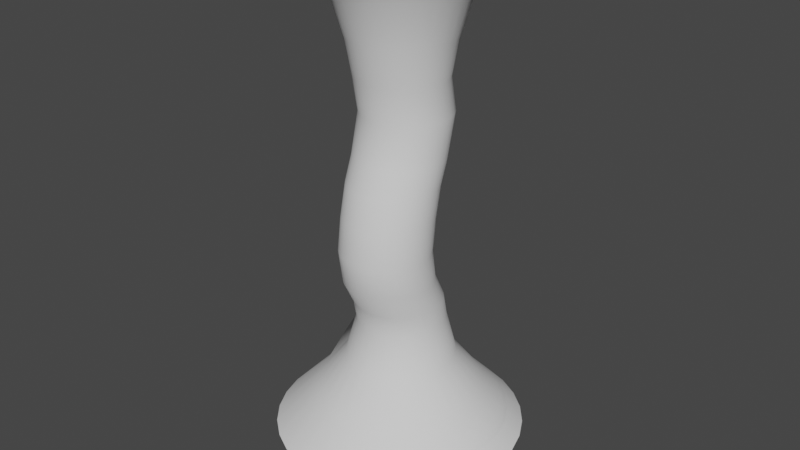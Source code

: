# Source: Tornado.blend  (saved by Blender 3.6.11; exported with 4.5.12 LTS)
import bpy
from mathutils import Matrix  # noqa: F401  (used for matrix-valued properties, if any)

bpy.ops.wm.read_factory_settings(use_empty=True)
scene = bpy.context.scene
scene.name = 'Scene'

# ---- collections
col_collection = bpy.data.collections.new('Collection'); scene.collection.children.link(col_collection)

# ---- world
world_world = bpy.data.worlds.new('World'); scene.world = world_world
world_world.use_nodes = True; world_world.node_tree.nodes.clear()
_N = world_world.node_tree.nodes; _L = world_world.node_tree.links
n0 = _N.new('ShaderNodeOutputWorld'); n0.name = 'World Output'; n0.location = (300, 300)
n1 = _N.new('ShaderNodeBackground'); n1.name = 'Background'; n1.location = (10, 300)
n1.inputs[0].default_value = (0.05088, 0.05088, 0.05088, 1.0)
_L.new(n1.outputs[0], n0.inputs[0])
n0.is_active_output = True
world_world.color = (0.05088, 0.05088, 0.05088)
world_world.use_sun_shadow = False
world_world.sun_shadow_jitter_overblur = 0.0

# ---- meshes
me_cylinder = bpy.data.meshes.new('Cylinder')
me_cylinder.from_pydata([(-0.05931, 2.839, -1.0), (-1.174e-08, 1.97, 10.0), (0.4945, 2.784, -1.0), (0.3842, 1.932, 10.0), (1.027, 2.623, -1.0), (0.7537, 1.82, 10.0), (1.518, 2.36, -1.0), (1.094, 1.638, 10.0), (1.948, 2.007, -1.0), (1.393, 1.393, 10.0), (2.301, 1.577, -1.0), (1.638, 1.094, 10.0), (2.563, 1.086, -1.0), (1.82, 0.7537, 10.0), (2.725, 0.5538, -1.0), (1.932, 0.3842, 10.0), (2.779, -4.036e-08, -1.0), (1.97, -1.445e-08, 10.0), (2.725, -0.5538, -1.0), (1.932, -0.3842, 10.0), (2.563, -1.086, -1.0), (1.82, -0.7537, 10.0), (2.301, -1.577, -1.0), (1.638, -1.094, 10.0), (1.948, -2.007, -1.0), (1.393, -1.393, 10.0), (1.518, -2.36, -1.0), (1.094, -1.638, 10.0), (1.027, -2.623, -1.0), (0.7537, -1.82, 10.0), (0.4945, -2.784, -1.0), (0.3842, -1.932, 10.0), (-0.05931, -2.839, -1.0), (-1.174e-08, -1.97, 10.0), (-0.6131, -2.784, -1.0), (-0.3842, -1.932, 10.0), (-1.146, -2.623, -1.0), (-0.7537, -1.82, 10.0), (-1.636, -2.36, -1.0), (-1.094, -1.638, 10.0), (-2.067, -2.007, -1.0), (-1.393, -1.393, 10.0), (-2.42, -1.577, -1.0), (-1.638, -1.094, 10.0), (-2.682, -1.086, -1.0), (-1.82, -0.7537, 10.0), (-2.843, -0.5538, -1.0), (-1.932, -0.3842, 10.0), (-2.877, 0.0, -1.0), (-1.97, -1.445e-08, 10.0), (-2.843, 0.5538, -1.0), (-1.932, 0.3842, 10.0), (-2.682, 1.086, -1.0), (-1.82, 0.7537, 10.0), (-2.42, 1.577, -1.0), (-1.638, 1.094, 10.0), (-2.067, 2.007, -1.0), (-1.393, 1.393, 10.0), (-1.636, 2.36, -1.0), (-1.094, 1.638, 10.0), (-1.146, 2.623, -1.0), (-0.7537, 1.82, 10.0), (-0.6131, 2.784, -1.0), (-0.3842, 1.932, 10.0), (3.469e-17, 0.5626, 4.344), (0.1951, 0.5434, 4.344), (0.3827, 0.4865, 4.344), (0.5556, 0.3941, 4.344), (0.7071, 0.2697, 4.344), (0.8315, 0.1182, 4.344), (0.9239, -0.05472, 4.344), (0.9808, -0.2423, 4.344), (1.0, -0.4374, 4.344), (0.9808, -0.6325, 4.344), (0.9239, -0.8201, 4.344), (0.8315, -0.993, 4.344), (0.7071, -1.145, 4.344), (0.5556, -1.269, 4.344), (0.3827, -1.361, 4.344), (0.1951, -1.418, 4.344), (3.469e-17, -1.437, 4.344), (-0.1951, -1.418, 4.344), (-0.3827, -1.361, 4.344), (-0.5556, -1.269, 4.344), (-0.7071, -1.145, 4.344), (-0.8315, -0.993, 4.344), (-0.9239, -0.8201, 4.344), (-0.9808, -0.6325, 4.344), (-1.0, -0.4374, 4.344), (-0.9808, -0.2423, 4.344), (-0.9239, -0.05472, 4.344), (-0.8315, 0.1182, 4.344), (-0.7071, 0.2697, 4.344), (-0.5556, 0.3941, 4.344), (-0.3827, 0.4865, 4.344), (-0.1951, 0.5434, 4.344), (0.0, 1.0, 7.312), (0.1951, 0.9808, 7.312), (0.3827, 0.9239, 7.312), (0.5556, 0.8315, 7.312), (0.7071, 0.7071, 7.312), (0.8315, 0.5556, 7.312), (0.9239, 0.3827, 7.312), (0.9808, 0.1951, 7.312), (1.0, 0.0, 7.312), (0.9808, -0.1951, 7.312), (0.9239, -0.3827, 7.312), (0.8315, -0.5556, 7.312), (0.7071, -0.7071, 7.312), (0.5556, -0.8315, 7.312), (0.3827, -0.9239, 7.312), (0.1951, -0.9808, 7.312), (0.0, -1.0, 7.312), (-0.1951, -0.9808, 7.312), (-0.3827, -0.9239, 7.312), (-0.5556, -0.8315, 7.312), (-0.7071, -0.7071, 7.312), (-0.8315, -0.5556, 7.312), (-0.9239, -0.3827, 7.312), (-0.9808, -0.1951, 7.312), (-1.0, 0.0, 7.312), (-0.9808, 0.1951, 7.312), (-0.9239, 0.3827, 7.312), (-0.8315, 0.5556, 7.312), (-0.7071, 0.7071, 7.312), (-0.5556, 0.8315, 7.312), (-0.3827, 0.9239, 7.312), (-0.1951, 0.9808, 7.312), (0.1951, 0.9808, 1.75), (0.3827, 0.9239, 1.75), (0.5556, 0.8315, 1.75), (0.7071, 0.7071, 1.75), (0.8315, 0.5556, 1.75), (0.9239, 0.3827, 1.75), (0.9808, 0.1951, 1.75), (1.0, 0.0, 1.75), (0.9808, -0.1951, 1.75), (0.9239, -0.3827, 1.75), (0.8315, -0.5556, 1.75), (0.7071, -0.7071, 1.75), (0.5556, -0.8315, 1.75), (0.3827, -0.9239, 1.75), (0.1951, -0.9808, 1.75), (0.0, -1.0, 1.75), (-0.1951, -0.9808, 1.75), (-0.3827, -0.9239, 1.75), (-0.5556, -0.8315, 1.75), (-0.7071, -0.7071, 1.75), (-0.8315, -0.5556, 1.75), (-0.9239, -0.3827, 1.75), (-0.9808, -0.1951, 1.75), (-1.0, 0.0, 1.75), (-0.9808, 0.1951, 1.75), (-0.9239, 0.3827, 1.75), (-0.8315, 0.5556, 1.75), (-0.7071, 0.7071, 1.75), (-0.5556, 0.8315, 1.75), (-0.3827, 0.9239, 1.75), (-0.1951, 0.9808, 1.75), (0.0, 1.0, 1.75), (0.3407, 1.882, -0.0375), (0.7007, 1.773, -0.0375), (1.032, 1.596, -0.0375), (1.323, 1.357, -0.0375), (1.562, 1.066, -0.0375), (1.739, 0.7344, -0.0375), (1.849, 0.3744, -0.0375), (1.885, -2.481e-08, -0.0375), (1.849, -0.3744, -0.0375), (1.739, -0.7344, -0.0375), (1.562, -1.066, -0.0375), (1.323, -1.357, -0.0375), (1.032, -1.596, -0.0375), (0.7007, -1.773, -0.0375), (0.3407, -1.882, -0.0375), (-0.0337, -1.919, -0.0375), (-0.4081, -1.882, -0.0375), (-0.7681, -1.773, -0.0375), (-1.1, -1.596, -0.0375), (-1.391, -1.357, -0.0375), (-1.629, -1.066, -0.0375), (-1.807, -0.7344, -0.0375), (-1.916, -0.3744, -0.0375), (-1.998, -1.874e-09, -0.0375), (-1.916, 0.3744, -0.0375), (-1.807, 0.7344, -0.0375), (-1.629, 1.066, -0.0375), (-1.391, 1.357, -0.0375), (-1.1, 1.596, -0.0375), (-0.7681, 1.773, -0.0375), (-0.4081, 1.882, -0.0375), (-0.0337, 1.919, -0.0375), (-0.01424, 1.234, 0.8563), (0.2264, 1.21, 0.8563), (0.4579, 1.14, 0.8563), (0.6712, 1.026, 0.8563), (0.8581, 0.8724, 0.8563), (1.012, 0.6854, 0.8563), (1.126, 0.4721, 0.8563), (1.196, 0.2407, 0.8563), (1.219, -1.221e-08, 0.8563), (1.196, -0.2407, 0.8563), (1.126, -0.4721, 0.8563), (1.012, -0.6854, 0.8563), (0.8581, -0.8724, 0.8563), (0.6712, -1.026, 0.8563), (0.4579, -1.14, 0.8563), (0.2264, -1.21, 0.8563), (-0.01424, -1.234, 0.8563), (-0.2549, -1.21, 0.8563), (-0.4864, -1.14, 0.8563), (-0.6997, -1.026, 0.8563), (-0.8866, -0.8724, 0.8563), (-1.04, -0.6854, 0.8563), (-1.154, -0.4721, 0.8563), (-1.224, -0.2407, 0.8563), (-1.564, -2.521e-09, 0.8563), (-1.224, 0.2407, 0.8563), (-1.154, 0.4721, 0.8563), (-1.04, 0.6854, 0.8563), (-0.8866, 0.8724, 0.8563), (-0.6997, 1.026, 0.8563), (-0.4864, 1.14, 0.8563), (-0.2549, 1.21, 0.8563), (-8.369e-09, 1.473, 9.171), (0.2874, 1.445, 9.171), (0.5638, 1.361, 9.171), (0.8186, 1.225, 9.171), (1.042, 1.042, 9.171), (1.225, 0.8186, 9.171), (1.361, 0.5638, 9.171), (1.445, 0.2874, 9.171), (1.473, -1.145e-08, 9.171), (1.445, -0.2874, 9.171), (1.361, -0.5638, 9.171), (1.225, -0.8186, 9.171), (1.042, -1.042, 9.171), (0.8186, -1.225, 9.171), (0.5638, -1.361, 9.171), (0.2874, -1.445, 9.171), (-8.369e-09, -1.473, 9.171), (-0.2874, -1.445, 9.171), (-0.5638, -1.361, 9.171), (-0.8186, -1.225, 9.171), (-1.042, -1.042, 9.171), (-1.225, -0.8186, 9.171), (-1.361, -0.5638, 9.171), (-1.445, -0.2874, 9.171), (-1.473, -1.145e-08, 9.171), (-1.445, 0.2874, 9.171), (-1.361, 0.5638, 9.171), (-1.225, 0.8186, 9.171), (-1.042, 1.042, 9.171), (-0.8186, 1.225, 9.171), (-0.5638, 1.361, 9.171), (-0.2874, 1.445, 9.171), (0.2245, 1.128, 8.123), (0.4403, 1.063, 8.123), (0.6392, 0.9566, 8.123), (0.8136, 0.8136, 8.123), (0.9566, 0.6392, 8.123), (1.063, 0.4403, 8.123), (1.128, 0.2245, 8.123), (1.151, -4.935e-09, 8.123), (1.128, -0.2245, 8.123), (1.063, -0.4403, 8.123), (0.9566, -0.6392, 8.123), (0.8136, -0.8136, 8.123), (0.6392, -0.9566, 8.123), (0.4403, -1.063, 8.123), (0.2245, -1.128, 8.123), (-2.623e-09, -1.151, 8.123), (-0.2245, -1.128, 8.123), (-0.4403, -1.063, 8.123), (-0.6392, -0.9566, 8.123), (-0.8136, -0.8136, 8.123), (-0.9566, -0.6392, 8.123), (-1.063, -0.4403, 8.123), (-1.128, -0.2245, 8.123), (-1.151, -4.935e-09, 8.123), (-1.128, 0.2245, 8.123), (-1.063, 0.4403, 8.123), (-0.9566, 0.6392, 8.123), (-0.8136, 0.8136, 8.123), (-0.6392, 0.9566, 8.123), (-0.4403, 1.063, 8.123), (-0.2245, 1.128, 8.123), (-2.623e-09, 1.151, 8.123), (0.1951, 1.137, 6.531), (0.3827, 1.08, 6.531), (0.5556, 0.9877, 6.531), (0.7071, 0.8633, 6.531), (0.8315, 0.7118, 6.531), (0.9239, 0.5389, 6.531), (0.9808, 0.3513, 6.531), (1.0, 0.1562, 6.531), (0.9808, -0.03887, 6.531), (0.9239, -0.2265, 6.531), (0.8315, -0.3994, 6.531), (0.7071, -0.5509, 6.531), (0.5556, -0.6753, 6.531), (0.3827, -0.7677, 6.531), (0.1951, -0.8246, 6.531), (-7.702e-33, -0.8438, 6.531), (-0.1951, -0.8246, 6.531), (-0.3827, -0.7677, 6.531), (-0.5556, -0.6753, 6.531), (-0.7071, -0.5509, 6.531), (-0.8315, -0.3994, 6.531), (-0.9239, -0.2265, 6.531), (-0.9808, -0.03887, 6.531), (-1.0, 0.1562, 6.531), (-0.9808, 0.3513, 6.531), (-0.9239, 0.5389, 6.531), (-0.8315, 0.7118, 6.531), (-0.7071, 0.8633, 6.531), (-0.5556, 0.9877, 6.531), (-0.3827, 1.08, 6.531), (-0.1951, 1.137, 6.531), (-7.702e-33, 1.156, 6.531), (0.1951, 0.9119, 5.604), (0.3827, 0.855, 5.604), (0.5556, 0.7626, 5.604), (0.7071, 0.6382, 5.604), (0.8315, 0.4867, 5.604), (0.9239, 0.3138, 5.604), (0.9808, 0.1262, 5.604), (1.0, -0.06888, 5.604), (0.9808, -0.264, 5.604), (0.9239, -0.4516, 5.604), (0.8315, -0.6245, 5.604), (0.7071, -0.776, 5.604), (0.5556, -0.9004, 5.604), (0.3827, -0.9928, 5.604), (0.1951, -1.05, 5.604), (6.937e-18, -1.069, 5.604), (-0.1951, -1.05, 5.604), (-0.3827, -0.9928, 5.604), (-0.5556, -0.9004, 5.604), (-0.7071, -0.776, 5.604), (-0.8315, -0.6245, 5.604), (-0.9239, -0.4516, 5.604), (-0.9808, -0.264, 5.604), (-1.0, -0.06888, 5.604), (-0.9808, 0.1262, 5.604), (-0.9239, 0.3138, 5.604), (-0.8315, 0.4867, 5.604), (-0.7071, 0.6382, 5.604), (-0.5556, 0.7626, 5.604), (-0.3827, 0.855, 5.604), (-0.1951, 0.9119, 5.604), (6.937e-18, 0.9311, 5.604), (0.1951, 0.7022, 5.053), (0.3827, 0.6453, 5.053), (0.5556, 0.5529, 5.053), (0.7071, 0.4285, 5.053), (0.8315, 0.277, 5.053), (0.9239, 0.1041, 5.053), (0.9808, -0.08348, 5.053), (1.0, -0.2786, 5.053), (0.9808, -0.4737, 5.053), (0.9239, -0.6613, 5.053), (0.8315, -0.8341, 5.053), (0.7071, -0.9857, 5.053), (0.5556, -1.11, 5.053), (0.3827, -1.202, 5.053), (0.1951, -1.259, 5.053), (-1.793e-17, -1.279, 5.053), (-0.1951, -1.259, 5.053), (-0.3827, -1.202, 5.053), (-0.5556, -1.11, 5.053), (-0.7071, -0.9857, 5.053), (-0.8315, -0.8341, 5.053), (-0.9239, -0.6613, 5.053), (-0.9808, -0.4737, 5.053), (-1.0, -0.2786, 5.053), (-0.9808, -0.08348, 5.053), (-0.9239, 0.1041, 5.053), (-0.8315, 0.277, 5.053), (-0.7071, 0.4285, 5.053), (-0.5556, 0.5529, 5.053), (-0.3827, 0.6453, 5.053), (-0.1951, 0.7022, 5.053), (-1.793e-17, 0.7214, 5.053), (7.625e-17, 0.4634, 3.602), (0.1951, 0.4442, 3.602), (0.3827, 0.3873, 3.602), (0.5556, 0.2948, 3.602), (0.7071, 0.1705, 3.602), (0.8315, 0.01894, 3.602), (0.9239, -0.1539, 3.602), (0.9808, -0.3415, 3.602), (1.0, -0.5366, 3.602), (0.9808, -0.7317, 3.602), (0.9239, -0.9193, 3.602), (0.8315, -1.092, 3.602), (0.7071, -1.244, 3.602), (0.5556, -1.368, 3.602), (0.3827, -1.461, 3.602), (0.1951, -1.517, 3.602), (7.625e-17, -1.537, 3.602), (-0.1951, -1.517, 3.602), (-0.3827, -1.461, 3.602), (-0.5556, -1.368, 3.602), (-0.7071, -1.244, 3.602), (-0.8315, -1.092, 3.602), (-0.9239, -0.9193, 3.602), (-0.9808, -0.7317, 3.602), (-1.0, -0.5366, 3.602), (-0.9808, -0.3415, 3.602), (-0.9239, -0.1539, 3.602), (-0.8315, 0.01894, 3.602), (-0.7071, 0.1705, 3.602), (-0.5556, 0.2948, 3.602), (-0.3827, 0.3873, 3.602), (-0.1951, 0.4442, 3.602), (0.1951, 0.5538, 2.869), (0.3827, 0.4969, 2.869), (0.5556, 0.4045, 2.869), (0.7071, 0.2801, 2.869), (0.8315, 0.1286, 2.869), (0.9239, -0.04429, 2.869), (0.9808, -0.2319, 2.869), (1.0, -0.427, 2.869), (0.9808, -0.6221, 2.869), (0.9239, -0.8097, 2.869), (0.8315, -0.9825, 2.869), (0.7071, -1.134, 2.869), (0.5556, -1.258, 2.869), (0.3827, -1.351, 2.869), (0.1951, -1.408, 2.869), (5.429e-17, -1.427, 2.869), (-0.1951, -1.408, 2.869), (-0.3827, -1.351, 2.869), (-0.5556, -1.258, 2.869), (-0.7071, -1.134, 2.869), (-0.8315, -0.9825, 2.869), (-0.9239, -0.8097, 2.869), (-0.9808, -0.6221, 2.869), (-1.0, -0.427, 2.869), (-0.9808, -0.2319, 2.869), (-0.9239, -0.04429, 2.869), (-0.8315, 0.1286, 2.869), (-0.7071, 0.2801, 2.869), (-0.5556, 0.4045, 2.869), (-0.3827, 0.4969, 2.869), (-0.1951, 0.5538, 2.869), (5.429e-17, 0.573, 2.869), (0.1951, 0.861, 2.278), (0.3827, 0.8041, 2.278), (0.5556, 0.7117, 2.278), (0.7071, 0.5874, 2.278), (0.8315, 0.4358, 2.278), (0.9239, 0.2629, 2.278), (0.9808, 0.07533, 2.278), (1.0, -0.1198, 2.278), (0.9808, -0.3148, 2.278), (0.9239, -0.5024, 2.278), (0.8315, -0.6753, 2.278), (0.7071, -0.8269, 2.278), (0.5556, -0.9512, 2.278), (0.3827, -1.044, 2.278), (0.1951, -1.101, 2.278), (3.408e-17, -1.12, 2.278), (-0.1951, -1.101, 2.278), (-0.3827, -1.044, 2.278), (-0.5556, -0.9512, 2.278), (-0.7071, -0.8269, 2.278), (-0.8315, -0.6753, 2.278), (-0.9239, -0.5024, 2.278), (-0.9808, -0.3148, 2.278), (-1.0, -0.1198, 2.278), (-0.9808, 0.07533, 2.278), (-0.9239, 0.2629, 2.278), (-0.8315, 0.4358, 2.278), (-0.7071, 0.5874, 2.278), (-0.5556, 0.7117, 2.278), (-0.3827, 0.8041, 2.278), (-0.1951, 0.861, 2.278), (3.408e-17, 0.8802, 2.278)], [], [(224, 1, 3, 225), (225, 3, 5, 226), (226, 5, 7, 227), (227, 7, 9, 228), (228, 9, 11, 229), (229, 11, 13, 230), (230, 13, 15, 231), (231, 15, 17, 232), (232, 17, 19, 233), (233, 19, 21, 234), (234, 21, 23, 235), (235, 23, 25, 236), (236, 25, 27, 237), (237, 27, 29, 238), (238, 29, 31, 239), (239, 31, 33, 240), (240, 33, 35, 241), (241, 35, 37, 242), (242, 37, 39, 243), (243, 39, 41, 244), (244, 41, 43, 245), (245, 43, 45, 246), (246, 45, 47, 247), (247, 47, 49, 248), (248, 49, 51, 249), (249, 51, 53, 250), (250, 53, 55, 251), (251, 55, 57, 252), (252, 57, 59, 253), (253, 59, 61, 254), (254, 61, 63, 255), (255, 63, 1, 224), (415, 95, 64, 384), (414, 94, 95, 415), (413, 93, 94, 414), (412, 92, 93, 413), (411, 91, 92, 412), (410, 90, 91, 411), (409, 89, 90, 410), (408, 88, 89, 409), (407, 87, 88, 408), (406, 86, 87, 407), (405, 85, 86, 406), (404, 84, 85, 405), (403, 83, 84, 404), (402, 82, 83, 403), (401, 81, 82, 402), (400, 80, 81, 401), (399, 79, 80, 400), (398, 78, 79, 399), (397, 77, 78, 398), (396, 76, 77, 397), (395, 75, 76, 396), (394, 74, 75, 395), (393, 73, 74, 394), (392, 72, 73, 393), (391, 71, 72, 392), (390, 70, 71, 391), (389, 69, 70, 390), (388, 68, 69, 389), (387, 67, 68, 388), (386, 66, 67, 387), (385, 65, 66, 386), (384, 64, 65, 385), (318, 127, 96, 319), (317, 126, 127, 318), (316, 125, 126, 317), (315, 124, 125, 316), (314, 123, 124, 315), (313, 122, 123, 314), (312, 121, 122, 313), (311, 120, 121, 312), (310, 119, 120, 311), (309, 118, 119, 310), (308, 117, 118, 309), (307, 116, 117, 308), (306, 115, 116, 307), (305, 114, 115, 306), (304, 113, 114, 305), (303, 112, 113, 304), (302, 111, 112, 303), (301, 110, 111, 302), (300, 109, 110, 301), (299, 108, 109, 300), (298, 107, 108, 299), (297, 106, 107, 298), (296, 105, 106, 297), (295, 104, 105, 296), (294, 103, 104, 295), (293, 102, 103, 294), (292, 101, 102, 293), (291, 100, 101, 292), (290, 99, 100, 291), (289, 98, 99, 290), (288, 97, 98, 289), (319, 96, 97, 288), (192, 159, 128, 193), (193, 128, 129, 194), (194, 129, 130, 195), (195, 130, 131, 196), (196, 131, 132, 197), (197, 132, 133, 198), (198, 133, 134, 199), (199, 134, 135, 200), (200, 135, 136, 201), (201, 136, 137, 202), (202, 137, 138, 203), (203, 138, 139, 204), (204, 139, 140, 205), (205, 140, 141, 206), (206, 141, 142, 207), (207, 142, 143, 208), (208, 143, 144, 209), (209, 144, 145, 210), (210, 145, 146, 211), (211, 146, 147, 212), (212, 147, 148, 213), (213, 148, 149, 214), (214, 149, 150, 215), (215, 150, 151, 216), (216, 151, 152, 217), (217, 152, 153, 218), (218, 153, 154, 219), (219, 154, 155, 220), (220, 155, 156, 221), (221, 156, 157, 222), (222, 157, 158, 223), (223, 158, 159, 192), (62, 190, 191, 0), (60, 189, 190, 62), (58, 188, 189, 60), (56, 187, 188, 58), (54, 186, 187, 56), (52, 185, 186, 54), (50, 184, 185, 52), (48, 183, 184, 50), (46, 182, 183, 48), (44, 181, 182, 46), (42, 180, 181, 44), (40, 179, 180, 42), (38, 178, 179, 40), (36, 177, 178, 38), (34, 176, 177, 36), (32, 175, 176, 34), (30, 174, 175, 32), (28, 173, 174, 30), (26, 172, 173, 28), (24, 171, 172, 26), (22, 170, 171, 24), (20, 169, 170, 22), (18, 168, 169, 20), (16, 167, 168, 18), (14, 166, 167, 16), (12, 165, 166, 14), (10, 164, 165, 12), (8, 163, 164, 10), (6, 162, 163, 8), (4, 161, 162, 6), (2, 160, 161, 4), (0, 191, 160, 2), (190, 223, 192, 191), (189, 222, 223, 190), (188, 221, 222, 189), (187, 220, 221, 188), (186, 219, 220, 187), (185, 218, 219, 186), (184, 217, 218, 185), (183, 216, 217, 184), (182, 215, 216, 183), (181, 214, 215, 182), (180, 213, 214, 181), (179, 212, 213, 180), (178, 211, 212, 179), (177, 210, 211, 178), (176, 209, 210, 177), (175, 208, 209, 176), (174, 207, 208, 175), (173, 206, 207, 174), (172, 205, 206, 173), (171, 204, 205, 172), (170, 203, 204, 171), (169, 202, 203, 170), (168, 201, 202, 169), (167, 200, 201, 168), (166, 199, 200, 167), (165, 198, 199, 166), (164, 197, 198, 165), (163, 196, 197, 164), (162, 195, 196, 163), (161, 194, 195, 162), (160, 193, 194, 161), (191, 192, 193, 160), (286, 255, 224, 287), (285, 254, 255, 286), (284, 253, 254, 285), (283, 252, 253, 284), (282, 251, 252, 283), (281, 250, 251, 282), (280, 249, 250, 281), (279, 248, 249, 280), (278, 247, 248, 279), (277, 246, 247, 278), (276, 245, 246, 277), (275, 244, 245, 276), (274, 243, 244, 275), (273, 242, 243, 274), (272, 241, 242, 273), (271, 240, 241, 272), (270, 239, 240, 271), (269, 238, 239, 270), (268, 237, 238, 269), (267, 236, 237, 268), (266, 235, 236, 267), (265, 234, 235, 266), (264, 233, 234, 265), (263, 232, 233, 264), (262, 231, 232, 263), (261, 230, 231, 262), (260, 229, 230, 261), (259, 228, 229, 260), (258, 227, 228, 259), (257, 226, 227, 258), (256, 225, 226, 257), (287, 224, 225, 256), (96, 287, 256, 97), (97, 256, 257, 98), (98, 257, 258, 99), (99, 258, 259, 100), (100, 259, 260, 101), (101, 260, 261, 102), (102, 261, 262, 103), (103, 262, 263, 104), (104, 263, 264, 105), (105, 264, 265, 106), (106, 265, 266, 107), (107, 266, 267, 108), (108, 267, 268, 109), (109, 268, 269, 110), (110, 269, 270, 111), (111, 270, 271, 112), (112, 271, 272, 113), (113, 272, 273, 114), (114, 273, 274, 115), (115, 274, 275, 116), (116, 275, 276, 117), (117, 276, 277, 118), (118, 277, 278, 119), (119, 278, 279, 120), (120, 279, 280, 121), (121, 280, 281, 122), (122, 281, 282, 123), (123, 282, 283, 124), (124, 283, 284, 125), (125, 284, 285, 126), (126, 285, 286, 127), (127, 286, 287, 96), (351, 319, 288, 320), (320, 288, 289, 321), (321, 289, 290, 322), (322, 290, 291, 323), (323, 291, 292, 324), (324, 292, 293, 325), (325, 293, 294, 326), (326, 294, 295, 327), (327, 295, 296, 328), (328, 296, 297, 329), (329, 297, 298, 330), (330, 298, 299, 331), (331, 299, 300, 332), (332, 300, 301, 333), (333, 301, 302, 334), (334, 302, 303, 335), (335, 303, 304, 336), (336, 304, 305, 337), (337, 305, 306, 338), (338, 306, 307, 339), (339, 307, 308, 340), (340, 308, 309, 341), (341, 309, 310, 342), (342, 310, 311, 343), (343, 311, 312, 344), (344, 312, 313, 345), (345, 313, 314, 346), (346, 314, 315, 347), (347, 315, 316, 348), (348, 316, 317, 349), (349, 317, 318, 350), (350, 318, 319, 351), (382, 350, 351, 383), (381, 349, 350, 382), (380, 348, 349, 381), (379, 347, 348, 380), (378, 346, 347, 379), (377, 345, 346, 378), (376, 344, 345, 377), (375, 343, 344, 376), (374, 342, 343, 375), (373, 341, 342, 374), (372, 340, 341, 373), (371, 339, 340, 372), (370, 338, 339, 371), (369, 337, 338, 370), (368, 336, 337, 369), (367, 335, 336, 368), (366, 334, 335, 367), (365, 333, 334, 366), (364, 332, 333, 365), (363, 331, 332, 364), (362, 330, 331, 363), (361, 329, 330, 362), (360, 328, 329, 361), (359, 327, 328, 360), (358, 326, 327, 359), (357, 325, 326, 358), (356, 324, 325, 357), (355, 323, 324, 356), (354, 322, 323, 355), (353, 321, 322, 354), (352, 320, 321, 353), (383, 351, 320, 352), (64, 383, 352, 65), (65, 352, 353, 66), (66, 353, 354, 67), (67, 354, 355, 68), (68, 355, 356, 69), (69, 356, 357, 70), (70, 357, 358, 71), (71, 358, 359, 72), (72, 359, 360, 73), (73, 360, 361, 74), (74, 361, 362, 75), (75, 362, 363, 76), (76, 363, 364, 77), (77, 364, 365, 78), (78, 365, 366, 79), (79, 366, 367, 80), (80, 367, 368, 81), (81, 368, 369, 82), (82, 369, 370, 83), (83, 370, 371, 84), (84, 371, 372, 85), (85, 372, 373, 86), (86, 373, 374, 87), (87, 374, 375, 88), (88, 375, 376, 89), (89, 376, 377, 90), (90, 377, 378, 91), (91, 378, 379, 92), (92, 379, 380, 93), (93, 380, 381, 94), (94, 381, 382, 95), (95, 382, 383, 64), (447, 384, 385, 416), (416, 385, 386, 417), (417, 386, 387, 418), (418, 387, 388, 419), (419, 388, 389, 420), (420, 389, 390, 421), (421, 390, 391, 422), (422, 391, 392, 423), (423, 392, 393, 424), (424, 393, 394, 425), (425, 394, 395, 426), (426, 395, 396, 427), (427, 396, 397, 428), (428, 397, 398, 429), (429, 398, 399, 430), (430, 399, 400, 431), (431, 400, 401, 432), (432, 401, 402, 433), (433, 402, 403, 434), (434, 403, 404, 435), (435, 404, 405, 436), (436, 405, 406, 437), (437, 406, 407, 438), (438, 407, 408, 439), (439, 408, 409, 440), (440, 409, 410, 441), (441, 410, 411, 442), (442, 411, 412, 443), (443, 412, 413, 444), (444, 413, 414, 445), (445, 414, 415, 446), (446, 415, 384, 447), (478, 446, 447, 479), (477, 445, 446, 478), (476, 444, 445, 477), (475, 443, 444, 476), (474, 442, 443, 475), (473, 441, 442, 474), (472, 440, 441, 473), (471, 439, 440, 472), (470, 438, 439, 471), (469, 437, 438, 470), (468, 436, 437, 469), (467, 435, 436, 468), (466, 434, 435, 467), (465, 433, 434, 466), (464, 432, 433, 465), (463, 431, 432, 464), (462, 430, 431, 463), (461, 429, 430, 462), (460, 428, 429, 461), (459, 427, 428, 460), (458, 426, 427, 459), (457, 425, 426, 458), (456, 424, 425, 457), (455, 423, 424, 456), (454, 422, 423, 455), (453, 421, 422, 454), (452, 420, 421, 453), (451, 419, 420, 452), (450, 418, 419, 451), (449, 417, 418, 450), (448, 416, 417, 449), (479, 447, 416, 448), (159, 479, 448, 128), (128, 448, 449, 129), (129, 449, 450, 130), (130, 450, 451, 131), (131, 451, 452, 132), (132, 452, 453, 133), (133, 453, 454, 134), (134, 454, 455, 135), (135, 455, 456, 136), (136, 456, 457, 137), (137, 457, 458, 138), (138, 458, 459, 139), (139, 459, 460, 140), (140, 460, 461, 141), (141, 461, 462, 142), (142, 462, 463, 143), (143, 463, 464, 144), (144, 464, 465, 145), (145, 465, 466, 146), (146, 466, 467, 147), (147, 467, 468, 148), (148, 468, 469, 149), (149, 469, 470, 150), (150, 470, 471, 151), (151, 471, 472, 152), (152, 472, 473, 153), (153, 473, 474, 154), (154, 474, 475, 155), (155, 475, 476, 156), (156, 476, 477, 157), (157, 477, 478, 158), (158, 478, 479, 159)])
me_cylinder.polygons.foreach_set('use_smooth', [True] * 448)
_uv = me_cylinder.uv_layers.new(name='UVMap')
_uv.uv.foreach_set('vector', [1.0, 0.9249, 1.0, 1.0, 0.9688, 1.0, 0.9687, 0.9249, 0.9687, 0.9249, 0.9688, 1.0, 0.9375, 1.0, 0.9375, 0.9249, 0.9375, 0.9249, 0.9375, 1.0, 0.9062, 1.0, 0.9062, 0.9249, 0.9062, 0.9249, 0.9062, 1.0, 0.875, 1.0, 0.875, 0.9249, 0.875, 0.9249, 0.875, 1.0, 0.8438, 1.0, 0.8438, 0.9249, 0.8438, 0.9249, 0.8438, 1.0, 0.8125, 1.0, 0.8125, 0.9249, 0.8125, 0.9249, 0.8125, 1.0, 0.7812, 1.0, 0.7812, 0.9249, 0.7812, 0.9249, 0.7812, 1.0, 0.75, 1.0, 0.75, 0.9249, 0.75, 0.9249, 0.75, 1.0, 0.7188, 1.0, 0.7188, 0.9249, 0.7188, 0.9249, 0.7188, 1.0, 0.6875, 1.0, 0.6875, 0.9249, 0.6875, 0.9249, 0.6875, 1.0, 0.6562, 1.0, 0.6562, 0.9249, 0.6562, 0.9249, 0.6562, 1.0, 0.625, 1.0, 0.625, 0.9249, 0.625, 0.9249, 0.625, 1.0, 0.5938, 1.0, 0.5938, 0.9249, 0.5938, 0.9249, 0.5938, 1.0, 0.5625, 1.0, 0.5625, 0.9249, 0.5625, 0.9249, 0.5625, 1.0, 0.5312, 1.0, 0.5312, 0.9249, 0.5312, 0.9249, 0.5312, 1.0, 0.5, 1.0, 0.5, 0.9249, 0.5, 0.9249, 0.5, 1.0, 0.4688, 1.0, 0.4688, 0.9249, 0.4688, 0.9249, 0.4688, 1.0, 0.4375, 1.0, 0.4375, 0.9249, 0.4375, 0.9249, 0.4375, 1.0, 0.4062, 1.0, 0.4062, 0.9249, 0.4062, 0.9249, 0.4062, 1.0, 0.375, 1.0, 0.375, 0.9249, 0.375, 0.9249, 0.375, 1.0, 0.3438, 1.0, 0.3438, 0.9249, 0.3438, 0.9249, 0.3438, 1.0, 0.3125, 1.0, 0.3125, 0.9249, 0.3125, 0.9249, 0.3125, 1.0, 0.2812, 1.0, 0.2812, 0.9249, 0.2812, 0.9249, 0.2812, 1.0, 0.25, 1.0, 0.25, 0.9249, 0.25, 0.9249, 0.25, 1.0, 0.2188, 1.0, 0.2187, 0.9249, 0.2187, 0.9249, 0.2188, 1.0, 0.1875, 1.0, 0.1875, 0.9249, 0.1875, 0.9249, 0.1875, 1.0, 0.1562, 1.0, 0.1562, 0.9249, 0.1562, 0.9249, 0.1562, 1.0, 0.125, 1.0, 0.125, 0.9249, 0.125, 0.9249, 0.125, 1.0, 0.09375, 1.0, 0.09375, 0.9249, 0.09375, 0.9249, 0.09375, 1.0, 0.0625, 1.0, 0.0625, 0.9249, 0.0625, 0.9249, 0.0625, 1.0, 0.03125, 1.0, 0.03125, 0.9249, 0.03125, 0.9249, 0.03125, 1.0, 0.0, 1.0, 0.0, 0.9249, 0.03125, 0.4512, 0.03125, 0.5015, 0.0, 0.5015, 0.0, 0.4512, 0.0625, 0.4512, 0.0625, 0.5015, 0.03125, 0.5015, 0.03125, 0.4512, 0.09375, 0.4512, 0.09375, 0.5015, 0.0625, 0.5015, 0.0625, 0.4512, 0.125, 0.4512, 0.125, 0.5015, 0.09375, 0.5015, 0.09375, 0.4512, 0.1562, 0.4512, 0.1562, 0.5015, 0.125, 0.5015, 0.125, 0.4512, 0.1875, 0.4512, 0.1875, 0.5015, 0.1562, 0.5015, 0.1562, 0.4512, 0.2188, 0.4512, 0.2188, 0.5015, 0.1875, 0.5015, 0.1875, 0.4512, 0.25, 0.4512, 0.25, 0.5015, 0.2188, 0.5015, 0.2188, 0.4512, 0.2812, 0.4512, 0.2812, 0.5015, 0.25, 0.5015, 0.25, 0.4512, 0.3125, 0.4512, 0.3125, 0.5015, 0.2812, 0.5015, 0.2812, 0.4512, 0.3438, 0.4512, 0.3438, 0.5015, 0.3125, 0.5015, 0.3125, 0.4512, 0.375, 0.4512, 0.375, 0.5015, 0.3438, 0.5015, 0.3438, 0.4512, 0.4062, 0.4512, 0.4062, 0.5015, 0.375, 0.5015, 0.375, 0.4512, 0.4375, 0.4512, 0.4375, 0.5015, 0.4062, 0.5015, 0.4062, 0.4512, 0.4688, 0.4512, 0.4688, 0.5015, 0.4375, 0.5015, 0.4375, 0.4512, 0.5, 0.4512, 0.5, 0.5015, 0.4688, 0.5015, 0.4688, 0.4512, 0.5312, 0.4512, 0.5312, 0.5015, 0.5, 0.5015, 0.5, 0.4512, 0.5625, 0.4512, 0.5625, 0.5015, 0.5312, 0.5015, 0.5312, 0.4512, 0.5938, 0.4512, 0.5938, 0.5015, 0.5625, 0.5015, 0.5625, 0.4512, 0.625, 0.4512, 0.625, 0.5015, 0.5938, 0.5015, 0.5938, 0.4512, 0.6562, 0.4512, 0.6562, 0.5015, 0.625, 0.5015, 0.625, 0.4512, 0.6875, 0.4512, 0.6875, 0.5015, 0.6562, 0.5015, 0.6562, 0.4512, 0.7188, 0.4512, 0.7188, 0.5015, 0.6875, 0.5015, 0.6875, 0.4512, 0.75, 0.4512, 0.75, 0.5015, 0.7188, 0.5015, 0.7188, 0.4512, 0.7812, 0.4512, 0.7812, 0.5015, 0.75, 0.5015, 0.75, 0.4512, 0.8125, 0.4512, 0.8125, 0.5015, 0.7812, 0.5015, 0.7812, 0.4512, 0.8438, 0.4512, 0.8438, 0.5015, 0.8125, 0.5015, 0.8125, 0.4512, 0.875, 0.4512, 0.875, 0.5015, 0.8438, 0.5015, 0.8438, 0.4512, 0.9062, 0.4512, 0.9062, 0.5015, 0.875, 0.5015, 0.875, 0.4512, 0.9375, 0.4512, 0.9375, 0.5015, 0.9062, 0.5015, 0.9062, 0.4512, 0.9687, 0.4512, 0.9688, 0.5015, 0.9375, 0.5015, 0.9375, 0.4512, 1.0, 0.4512, 1.0, 0.5015, 0.9688, 0.5015, 0.9687, 0.4512, 0.03125, 0.6856, 0.03125, 0.7564, 0.0, 0.7564, 0.0, 0.6856, 0.0625, 0.6856, 0.0625, 0.7564, 0.03125, 0.7564, 0.03125, 0.6856, 0.09375, 0.6856, 0.09375, 0.7564, 0.0625, 0.7564, 0.0625, 0.6856, 0.125, 0.6856, 0.125, 0.7564, 0.09375, 0.7564, 0.09375, 0.6856, 0.1562, 0.6856, 0.1562, 0.7564, 0.125, 0.7564, 0.125, 0.6856, 0.1875, 0.6856, 0.1875, 0.7564, 0.1562, 0.7564, 0.1562, 0.6856, 0.2188, 0.6856, 0.2188, 0.7564, 0.1875, 0.7564, 0.1875, 0.6856, 0.25, 0.6856, 0.25, 0.7564, 0.2188, 0.7564, 0.2188, 0.6856, 0.2812, 0.6856, 0.2812, 0.7564, 0.25, 0.7564, 0.25, 0.6856, 0.3125, 0.6856, 0.3125, 0.7564, 0.2812, 0.7564, 0.2812, 0.6856, 0.3438, 0.6856, 0.3438, 0.7564, 0.3125, 0.7564, 0.3125, 0.6856, 0.375, 0.6856, 0.375, 0.7564, 0.3438, 0.7564, 0.3438, 0.6856, 0.4062, 0.6856, 0.4062, 0.7564, 0.375, 0.7564, 0.375, 0.6856, 0.4375, 0.6856, 0.4375, 0.7564, 0.4062, 0.7564, 0.4062, 0.6856, 0.4688, 0.6856, 0.4688, 0.7564, 0.4375, 0.7564, 0.4375, 0.6856, 0.5, 0.6856, 0.5, 0.7564, 0.4688, 0.7564, 0.4688, 0.6856, 0.5312, 0.6856, 0.5312, 0.7564, 0.5, 0.7564, 0.5, 0.6856, 0.5625, 0.6856, 0.5625, 0.7564, 0.5312, 0.7564, 0.5312, 0.6856, 0.5938, 0.6856, 0.5938, 0.7564, 0.5625, 0.7564, 0.5625, 0.6856, 0.625, 0.6856, 0.625, 0.7564, 0.5938, 0.7564, 0.5938, 0.6856, 0.6562, 0.6856, 0.6562, 0.7564, 0.625, 0.7564, 0.625, 0.6856, 0.6875, 0.6856, 0.6875, 0.7564, 0.6562, 0.7564, 0.6562, 0.6856, 0.7188, 0.6856, 0.7188, 0.7564, 0.6875, 0.7564, 0.6875, 0.6856, 0.75, 0.6856, 0.75, 0.7564, 0.7188, 0.7564, 0.7188, 0.6856, 0.7812, 0.6856, 0.7812, 0.7564, 0.75, 0.7564, 0.75, 0.6856, 0.8125, 0.6856, 0.8125, 0.7564, 0.7812, 0.7564, 0.7812, 0.6856, 0.8438, 0.6856, 0.8438, 0.7564, 0.8125, 0.7564, 0.8125, 0.6856, 0.875, 0.6856, 0.875, 0.7564, 0.8438, 0.7564, 0.8438, 0.6856, 0.9062, 0.6856, 0.9062, 0.7564, 0.875, 0.7564, 0.875, 0.6856, 0.9375, 0.6856, 0.9375, 0.7564, 0.9062, 0.7564, 0.9062, 0.6856, 0.9688, 0.6856, 0.9688, 0.7564, 0.9375, 0.7564, 0.9375, 0.6856, 1.0, 0.6856, 1.0, 0.7564, 0.9688, 0.7564, 0.9688, 0.6856, 0.9979, 0.1795, 1.0, 0.2522, 0.9688, 0.2522, 0.9666, 0.1794, 0.9666, 0.1794, 0.9688, 0.2522, 0.9375, 0.2522, 0.9354, 0.1794, 0.9354, 0.1794, 0.9375, 0.2522, 0.9062, 0.2522, 0.9041, 0.1793, 0.9041, 0.1793, 0.9062, 0.2522, 0.875, 0.2522, 0.8729, 0.1793, 0.8729, 0.1793, 0.875, 0.2522, 0.8438, 0.2522, 0.8417, 0.1792, 0.8417, 0.1792, 0.8438, 0.2522, 0.8125, 0.2522, 0.8104, 0.1792, 0.8104, 0.1792, 0.8125, 0.2522, 0.7812, 0.2522, 0.7792, 0.1792, 0.7792, 0.1792, 0.7812, 0.2522, 0.75, 0.2522, 0.75, 0.1792, 0.75, 0.1792, 0.75, 0.2522, 0.7188, 0.2522, 0.7208, 0.1792, 0.7208, 0.1792, 0.7188, 0.2522, 0.6875, 0.2522, 0.6896, 0.1792, 0.6896, 0.1792, 0.6875, 0.2522, 0.6562, 0.2522, 0.6583, 0.1792, 0.6583, 0.1792, 0.6562, 0.2522, 0.625, 0.2522, 0.6271, 0.1793, 0.6271, 0.1793, 0.625, 0.2522, 0.5938, 0.2522, 0.5959, 0.1793, 0.5959, 0.1793, 0.5938, 0.2522, 0.5625, 0.2522, 0.5646, 0.1794, 0.5646, 0.1794, 0.5625, 0.2522, 0.5312, 0.2522, 0.5334, 0.1794, 0.5334, 0.1794, 0.5312, 0.2522, 0.5, 0.2522, 0.5021, 0.1795, 0.5021, 0.1795, 0.5, 0.2522, 0.4688, 0.2522, 0.4709, 0.1795, 0.4709, 0.1795, 0.4688, 0.2522, 0.4375, 0.2522, 0.4396, 0.1796, 0.4396, 0.1796, 0.4375, 0.2522, 0.4062, 0.2522, 0.4083, 0.1796, 0.4083, 0.1796, 0.4062, 0.2522, 0.375, 0.2522, 0.3771, 0.1797, 0.3771, 0.1797, 0.375, 0.2522, 0.3438, 0.2522, 0.3458, 0.1797, 0.3458, 0.1797, 0.3438, 0.2522, 0.3125, 0.2522, 0.3145, 0.1797, 0.3145, 0.1797, 0.3125, 0.2522, 0.2812, 0.2522, 0.2708, 0.172, 0.2708, 0.172, 0.2812, 0.2522, 0.25, 0.2522, 0.25, 0.1723, 0.25, 0.1723, 0.25, 0.2522, 0.2188, 0.2522, 0.2292, 0.172, 0.2292, 0.172, 0.2188, 0.2522, 0.1875, 0.2522, 0.1855, 0.1797, 0.1855, 0.1797, 0.1875, 0.2522, 0.1562, 0.2522, 0.1542, 0.1797, 0.1542, 0.1797, 0.1562, 0.2522, 0.125, 0.2522, 0.1229, 0.1797, 0.1229, 0.1797, 0.125, 0.2522, 0.09375, 0.2522, 0.09165, 0.1796, 0.09165, 0.1796, 0.09375, 0.2522, 0.0625, 0.2522, 0.06039, 0.1796, 0.06039, 0.1796, 0.0625, 0.2522, 0.03125, 0.2522, 0.02913, 0.1795, 0.02913, 0.1795, 0.03125, 0.2522, 0.0, 0.2522, 0.002238, 0.1795, 0.03125, 0.002976, 0.03125, 0.09022, 0.0, 0.09022, 0.0, 0.002976, 0.0625, 0.002976, 0.0625, 0.09022, 0.03125, 0.09022, 0.03125, 0.002976, 0.09375, 0.002976, 0.09375, 0.09022, 0.0625, 0.09022, 0.0625, 0.002976, 0.125, 0.002976, 0.125, 0.09022, 0.09375, 0.09022, 0.09375, 0.002976, 0.1562, 0.002976, 0.1562, 0.09022, 0.125, 0.09022, 0.125, 0.002976, 0.1875, 0.002976, 0.1875, 0.09022, 0.1562, 0.09022, 0.1562, 0.002976, 0.2188, 0.002976, 0.2188, 0.09022, 0.1875, 0.09022, 0.1875, 0.002976, 0.25, 0.002976, 0.25, 0.09022, 0.2188, 0.09022, 0.2188, 0.002976, 0.2812, 0.002976, 0.2812, 0.09022, 0.25, 0.09022, 0.25, 0.002976, 0.3125, 0.002976, 0.3125, 0.09022, 0.2812, 0.09022, 0.2812, 0.002976, 0.3438, 0.002976, 0.3438, 0.09022, 0.3125, 0.09022, 0.3125, 0.002976, 0.375, 0.002976, 0.375, 0.09022, 0.3438, 0.09022, 0.3438, 0.002976, 0.4062, 0.002976, 0.4062, 0.09022, 0.375, 0.09022, 0.375, 0.002976, 0.4375, 0.002976, 0.4375, 0.09022, 0.4062, 0.09022, 0.4062, 0.002976, 0.4688, 0.002976, 0.4688, 0.09022, 0.4375, 0.09022, 0.4375, 0.002976, 0.5, 0.002976, 0.5, 0.09022, 0.4688, 0.09022, 0.4688, 0.002976, 0.5312, 0.002976, 0.5312, 0.09022, 0.5, 0.09022, 0.5, 0.002976, 0.5625, 0.002976, 0.5625, 0.09022, 0.5312, 0.09022, 0.5312, 0.002976, 0.5938, 0.002976, 0.5937, 0.09022, 0.5625, 0.09022, 0.5625, 0.002976, 0.625, 0.002976, 0.625, 0.09022, 0.5937, 0.09022, 0.5938, 0.002976, 0.6562, 0.002976, 0.6562, 0.09022, 0.625, 0.09022, 0.625, 0.002976, 0.6875, 0.002976, 0.6875, 0.09022, 0.6562, 0.09022, 0.6562, 0.002976, 0.7188, 0.002976, 0.7188, 0.09022, 0.6875, 0.09022, 0.6875, 0.002976, 0.75, 0.002976, 0.75, 0.09022, 0.7188, 0.09022, 0.7188, 0.002976, 0.7812, 0.002976, 0.7812, 0.09022, 0.75, 0.09022, 0.75, 0.002976, 0.8125, 0.002976, 0.8125, 0.09022, 0.7812, 0.09022, 0.7812, 0.002976, 0.8438, 0.002976, 0.8438, 0.09022, 0.8125, 0.09022, 0.8125, 0.002976, 0.875, 0.002976, 0.875, 0.09022, 0.8438, 0.09022, 0.8438, 0.002976, 0.9062, 0.002976, 0.9063, 0.09022, 0.875, 0.09022, 0.875, 0.002976, 0.9375, 0.002976, 0.9375, 0.09022, 0.9063, 0.09022, 0.9062, 0.002976, 0.9688, 0.002976, 0.9688, 0.09022, 0.9375, 0.09022, 0.9375, 0.002976, 1.0, 0.002976, 1.0, 0.09022, 0.9688, 0.09022, 0.9688, 0.002976, 0.03125, 0.09022, 0.02913, 0.1795, 0.002238, 0.1795, 0.0, 0.09022, 0.0625, 0.09022, 0.06039, 0.1796, 0.02913, 0.1795, 0.03125, 0.09022, 0.09375, 0.09022, 0.09165, 0.1796, 0.06039, 0.1796, 0.0625, 0.09022, 0.125, 0.09022, 0.1229, 0.1797, 0.09165, 0.1796, 0.09375, 0.09022, 0.1562, 0.09022, 0.1542, 0.1797, 0.1229, 0.1797, 0.125, 0.09022, 0.1875, 0.09022, 0.1855, 0.1797, 0.1542, 0.1797, 0.1562, 0.09022, 0.2188, 0.09022, 0.2292, 0.172, 0.1855, 0.1797, 0.1875, 0.09022, 0.25, 0.09022, 0.25, 0.1723, 0.2292, 0.172, 0.2188, 0.09022, 0.2812, 0.09022, 0.2708, 0.172, 0.25, 0.1723, 0.25, 0.09022, 0.3125, 0.09022, 0.3145, 0.1797, 0.2708, 0.172, 0.2812, 0.09022, 0.3438, 0.09022, 0.3458, 0.1797, 0.3145, 0.1797, 0.3125, 0.09022, 0.375, 0.09022, 0.3771, 0.1797, 0.3458, 0.1797, 0.3438, 0.09022, 0.4062, 0.09022, 0.4083, 0.1796, 0.3771, 0.1797, 0.375, 0.09022, 0.4375, 0.09022, 0.4396, 0.1796, 0.4083, 0.1796, 0.4062, 0.09022, 0.4688, 0.09022, 0.4709, 0.1795, 0.4396, 0.1796, 0.4375, 0.09022, 0.5, 0.09022, 0.5021, 0.1795, 0.4709, 0.1795, 0.4688, 0.09022, 0.5312, 0.09022, 0.5334, 0.1794, 0.5021, 0.1795, 0.5, 0.09022, 0.5625, 0.09022, 0.5646, 0.1794, 0.5334, 0.1794, 0.5312, 0.09022, 0.5937, 0.09022, 0.5959, 0.1793, 0.5646, 0.1794, 0.5625, 0.09022, 0.625, 0.09022, 0.6271, 0.1793, 0.5959, 0.1793, 0.5937, 0.09022, 0.6562, 0.09022, 0.6583, 0.1792, 0.6271, 0.1793, 0.625, 0.09022, 0.6875, 0.09022, 0.6896, 0.1792, 0.6583, 0.1792, 0.6562, 0.09022, 0.7188, 0.09022, 0.7208, 0.1792, 0.6896, 0.1792, 0.6875, 0.09022, 0.75, 0.09022, 0.75, 0.1792, 0.7208, 0.1792, 0.7188, 0.09022, 0.7812, 0.09022, 0.7792, 0.1792, 0.75, 0.1792, 0.75, 0.09022, 0.8125, 0.09022, 0.8104, 0.1792, 0.7792, 0.1792, 0.7812, 0.09022, 0.8438, 0.09022, 0.8417, 0.1792, 0.8104, 0.1792, 0.8125, 0.09022, 0.875, 0.09022, 0.8729, 0.1793, 0.8417, 0.1792, 0.8438, 0.09022, 0.9063, 0.09022, 0.9041, 0.1793, 0.8729, 0.1793, 0.875, 0.09022, 0.9375, 0.09022, 0.9354, 0.1794, 0.9041, 0.1793, 0.9063, 0.09022, 0.9688, 0.09022, 0.9666, 0.1794, 0.9354, 0.1794, 0.9375, 0.09022, 1.0, 0.09022, 0.9979, 0.1795, 0.9666, 0.1794, 0.9688, 0.09022, 0.03125, 0.8299, 0.03125, 0.9249, 0.0, 0.9249, 0.0, 0.8299, 0.0625, 0.8299, 0.0625, 0.9249, 0.03125, 0.9249, 0.03125, 0.8299, 0.09375, 0.8299, 0.09375, 0.9249, 0.0625, 0.9249, 0.0625, 0.8299, 0.125, 0.8299, 0.125, 0.9249, 0.09375, 0.9249, 0.09375, 0.8299, 0.1562, 0.8299, 0.1562, 0.9249, 0.125, 0.9249, 0.125, 0.8299, 0.1875, 0.8299, 0.1875, 0.9249, 0.1562, 0.9249, 0.1562, 0.8299, 0.2188, 0.8299, 0.2187, 0.9249, 0.1875, 0.9249, 0.1875, 0.8299, 0.25, 0.8299, 0.25, 0.9249, 0.2187, 0.9249, 0.2188, 0.8299, 0.2812, 0.8299, 0.2812, 0.9249, 0.25, 0.9249, 0.25, 0.8299, 0.3125, 0.8299, 0.3125, 0.9249, 0.2812, 0.9249, 0.2812, 0.8299, 0.3438, 0.8299, 0.3438, 0.9249, 0.3125, 0.9249, 0.3125, 0.8299, 0.375, 0.8299, 0.375, 0.9249, 0.3438, 0.9249, 0.3438, 0.8299, 0.4062, 0.8299, 0.4062, 0.9249, 0.375, 0.9249, 0.375, 0.8299, 0.4375, 0.8299, 0.4375, 0.9249, 0.4062, 0.9249, 0.4062, 0.8299, 0.4688, 0.8299, 0.4688, 0.9249, 0.4375, 0.9249, 0.4375, 0.8299, 0.5, 0.8299, 0.5, 0.9249, 0.4688, 0.9249, 0.4688, 0.8299, 0.5312, 0.8299, 0.5312, 0.9249, 0.5, 0.9249, 0.5, 0.8299, 0.5625, 0.8299, 0.5625, 0.9249, 0.5312, 0.9249, 0.5312, 0.8299, 0.5938, 0.8299, 0.5938, 0.9249, 0.5625, 0.9249, 0.5625, 0.8299, 0.625, 0.8299, 0.625, 0.9249, 0.5938, 0.9249, 0.5938, 0.8299, 0.6562, 0.8299, 0.6562, 0.9249, 0.625, 0.9249, 0.625, 0.8299, 0.6875, 0.8299, 0.6875, 0.9249, 0.6562, 0.9249, 0.6562, 0.8299, 0.7188, 0.8299, 0.7188, 0.9249, 0.6875, 0.9249, 0.6875, 0.8299, 0.75, 0.8299, 0.75, 0.9249, 0.7188, 0.9249, 0.7188, 0.8299, 0.7813, 0.8299, 0.7812, 0.9249, 0.75, 0.9249, 0.75, 0.8299, 0.8125, 0.8299, 0.8125, 0.9249, 0.7812, 0.9249, 0.7813, 0.8299, 0.8438, 0.8299, 0.8438, 0.9249, 0.8125, 0.9249, 0.8125, 0.8299, 0.875, 0.8299, 0.875, 0.9249, 0.8438, 0.9249, 0.8438, 0.8299, 0.9062, 0.8299, 0.9062, 0.9249, 0.875, 0.9249, 0.875, 0.8299, 0.9375, 0.8299, 0.9375, 0.9249, 0.9062, 0.9249, 0.9062, 0.8299, 0.9688, 0.8299, 0.9687, 0.9249, 0.9375, 0.9249, 0.9375, 0.8299, 1.0, 0.8299, 1.0, 0.9249, 0.9687, 0.9249, 0.9688, 0.8299, 1.0, 0.7564, 1.0, 0.8299, 0.9688, 0.8299, 0.9688, 0.7564, 0.9688, 0.7564, 0.9688, 0.8299, 0.9375, 0.8299, 0.9375, 0.7564, 0.9375, 0.7564, 0.9375, 0.8299, 0.9062, 0.8299, 0.9062, 0.7564, 0.9062, 0.7564, 0.9062, 0.8299, 0.875, 0.8299, 0.875, 0.7564, 0.875, 0.7564, 0.875, 0.8299, 0.8438, 0.8299, 0.8438, 0.7564, 0.8438, 0.7564, 0.8438, 0.8299, 0.8125, 0.8299, 0.8125, 0.7564, 0.8125, 0.7564, 0.8125, 0.8299, 0.7813, 0.8299, 0.7812, 0.7564, 0.7812, 0.7564, 0.7813, 0.8299, 0.75, 0.8299, 0.75, 0.7564, 0.75, 0.7564, 0.75, 0.8299, 0.7188, 0.8299, 0.7188, 0.7564, 0.7188, 0.7564, 0.7188, 0.8299, 0.6875, 0.8299, 0.6875, 0.7564, 0.6875, 0.7564, 0.6875, 0.8299, 0.6562, 0.8299, 0.6562, 0.7564, 0.6562, 0.7564, 0.6562, 0.8299, 0.625, 0.8299, 0.625, 0.7564, 0.625, 0.7564, 0.625, 0.8299, 0.5938, 0.8299, 0.5938, 0.7564, 0.5938, 0.7564, 0.5938, 0.8299, 0.5625, 0.8299, 0.5625, 0.7564, 0.5625, 0.7564, 0.5625, 0.8299, 0.5312, 0.8299, 0.5312, 0.7564, 0.5312, 0.7564, 0.5312, 0.8299, 0.5, 0.8299, 0.5, 0.7564, 0.5, 0.7564, 0.5, 0.8299, 0.4688, 0.8299, 0.4688, 0.7564, 0.4688, 0.7564, 0.4688, 0.8299, 0.4375, 0.8299, 0.4375, 0.7564, 0.4375, 0.7564, 0.4375, 0.8299, 0.4062, 0.8299, 0.4062, 0.7564, 0.4062, 0.7564, 0.4062, 0.8299, 0.375, 0.8299, 0.375, 0.7564, 0.375, 0.7564, 0.375, 0.8299, 0.3438, 0.8299, 0.3438, 0.7564, 0.3438, 0.7564, 0.3438, 0.8299, 0.3125, 0.8299, 0.3125, 0.7564, 0.3125, 0.7564, 0.3125, 0.8299, 0.2812, 0.8299, 0.2812, 0.7564, 0.2812, 0.7564, 0.2812, 0.8299, 0.25, 0.8299, 0.25, 0.7564, 0.25, 0.7564, 0.25, 0.8299, 0.2188, 0.8299, 0.2188, 0.7564, 0.2188, 0.7564, 0.2188, 0.8299, 0.1875, 0.8299, 0.1875, 0.7564, 0.1875, 0.7564, 0.1875, 0.8299, 0.1562, 0.8299, 0.1562, 0.7564, 0.1562, 0.7564, 0.1562, 0.8299, 0.125, 0.8299, 0.125, 0.7564, 0.125, 0.7564, 0.125, 0.8299, 0.09375, 0.8299, 0.09375, 0.7564, 0.09375, 0.7564, 0.09375, 0.8299, 0.0625, 0.8299, 0.0625, 0.7564, 0.0625, 0.7564, 0.0625, 0.8299, 0.03125, 0.8299, 0.03125, 0.7564, 0.03125, 0.7564, 0.03125, 0.8299, 0.0, 0.8299, 0.0, 0.7564, 1.0, 0.6044, 1.0, 0.6856, 0.9688, 0.6856, 0.9688, 0.6044, 0.9688, 0.6044, 0.9688, 0.6856, 0.9375, 0.6856, 0.9375, 0.6044, 0.9375, 0.6044, 0.9375, 0.6856, 0.9062, 0.6856, 0.9062, 0.6044, 0.9062, 0.6044, 0.9062, 0.6856, 0.875, 0.6856, 0.875, 0.6044, 0.875, 0.6044, 0.875, 0.6856, 0.8438, 0.6856, 0.8438, 0.6044, 0.8438, 0.6044, 0.8438, 0.6856, 0.8125, 0.6856, 0.8125, 0.6044, 0.8125, 0.6044, 0.8125, 0.6856, 0.7812, 0.6856, 0.7812, 0.6044, 0.7812, 0.6044, 0.7812, 0.6856, 0.75, 0.6856, 0.75, 0.6044, 0.75, 0.6044, 0.75, 0.6856, 0.7188, 0.6856, 0.7188, 0.6044, 0.7188, 0.6044, 0.7188, 0.6856, 0.6875, 0.6856, 0.6875, 0.6044, 0.6875, 0.6044, 0.6875, 0.6856, 0.6562, 0.6856, 0.6562, 0.6044, 0.6562, 0.6044, 0.6562, 0.6856, 0.625, 0.6856, 0.625, 0.6044, 0.625, 0.6044, 0.625, 0.6856, 0.5938, 0.6856, 0.5938, 0.6044, 0.5938, 0.6044, 0.5938, 0.6856, 0.5625, 0.6856, 0.5625, 0.6044, 0.5625, 0.6044, 0.5625, 0.6856, 0.5312, 0.6856, 0.5312, 0.6044, 0.5312, 0.6044, 0.5312, 0.6856, 0.5, 0.6856, 0.5, 0.6044, 0.5, 0.6044, 0.5, 0.6856, 0.4688, 0.6856, 0.4688, 0.6044, 0.4688, 0.6044, 0.4688, 0.6856, 0.4375, 0.6856, 0.4375, 0.6044, 0.4375, 0.6044, 0.4375, 0.6856, 0.4062, 0.6856, 0.4062, 0.6044, 0.4062, 0.6044, 0.4062, 0.6856, 0.375, 0.6856, 0.375, 0.6044, 0.375, 0.6044, 0.375, 0.6856, 0.3438, 0.6856, 0.3438, 0.6044, 0.3438, 0.6044, 0.3438, 0.6856, 0.3125, 0.6856, 0.3125, 0.6044, 0.3125, 0.6044, 0.3125, 0.6856, 0.2812, 0.6856, 0.2812, 0.6044, 0.2812, 0.6044, 0.2812, 0.6856, 0.25, 0.6856, 0.25, 0.6044, 0.25, 0.6044, 0.25, 0.6856, 0.2188, 0.6856, 0.2188, 0.6044, 0.2188, 0.6044, 0.2188, 0.6856, 0.1875, 0.6856, 0.1875, 0.6044, 0.1875, 0.6044, 0.1875, 0.6856, 0.1562, 0.6856, 0.1562, 0.6044, 0.1562, 0.6044, 0.1562, 0.6856, 0.125, 0.6856, 0.125, 0.6044, 0.125, 0.6044, 0.125, 0.6856, 0.09375, 0.6856, 0.09375, 0.6044, 0.09375, 0.6044, 0.09375, 0.6856, 0.0625, 0.6856, 0.0625, 0.6044, 0.0625, 0.6044, 0.0625, 0.6856, 0.03125, 0.6856, 0.03125, 0.6044, 0.03125, 0.6044, 0.03125, 0.6856, 0.0, 0.6856, 0.0, 0.6044, 0.03125, 0.5443, 0.03125, 0.6044, 0.0, 0.6044, 0.0, 0.5443, 0.0625, 0.5443, 0.0625, 0.6044, 0.03125, 0.6044, 0.03125, 0.5443, 0.09375, 0.5443, 0.09375, 0.6044, 0.0625, 0.6044, 0.0625, 0.5443, 0.125, 0.5443, 0.125, 0.6044, 0.09375, 0.6044, 0.09375, 0.5443, 0.1562, 0.5443, 0.1562, 0.6044, 0.125, 0.6044, 0.125, 0.5443, 0.1875, 0.5443, 0.1875, 0.6044, 0.1562, 0.6044, 0.1562, 0.5443, 0.2188, 0.5443, 0.2188, 0.6044, 0.1875, 0.6044, 0.1875, 0.5443, 0.25, 0.5443, 0.25, 0.6044, 0.2188, 0.6044, 0.2188, 0.5443, 0.2812, 0.5443, 0.2812, 0.6044, 0.25, 0.6044, 0.25, 0.5443, 0.3125, 0.5443, 0.3125, 0.6044, 0.2812, 0.6044, 0.2812, 0.5443, 0.3438, 0.5443, 0.3438, 0.6044, 0.3125, 0.6044, 0.3125, 0.5443, 0.375, 0.5443, 0.375, 0.6044, 0.3438, 0.6044, 0.3438, 0.5443, 0.4062, 0.5443, 0.4062, 0.6044, 0.375, 0.6044, 0.375, 0.5443, 0.4375, 0.5443, 0.4375, 0.6044, 0.4062, 0.6044, 0.4062, 0.5443, 0.4688, 0.5443, 0.4688, 0.6044, 0.4375, 0.6044, 0.4375, 0.5443, 0.5, 0.5443, 0.5, 0.6044, 0.4688, 0.6044, 0.4688, 0.5443, 0.5312, 0.5443, 0.5312, 0.6044, 0.5, 0.6044, 0.5, 0.5443, 0.5625, 0.5443, 0.5625, 0.6044, 0.5312, 0.6044, 0.5312, 0.5443, 0.5938, 0.5443, 0.5938, 0.6044, 0.5625, 0.6044, 0.5625, 0.5443, 0.625, 0.5443, 0.625, 0.6044, 0.5938, 0.6044, 0.5938, 0.5443, 0.6562, 0.5443, 0.6562, 0.6044, 0.625, 0.6044, 0.625, 0.5443, 0.6875, 0.5443, 0.6875, 0.6044, 0.6562, 0.6044, 0.6562, 0.5443, 0.7187, 0.5443, 0.7188, 0.6044, 0.6875, 0.6044, 0.6875, 0.5443, 0.75, 0.5443, 0.75, 0.6044, 0.7188, 0.6044, 0.7187, 0.5443, 0.7812, 0.5443, 0.7812, 0.6044, 0.75, 0.6044, 0.75, 0.5443, 0.8125, 0.5443, 0.8125, 0.6044, 0.7812, 0.6044, 0.7812, 0.5443, 0.8438, 0.5443, 0.8438, 0.6044, 0.8125, 0.6044, 0.8125, 0.5443, 0.875, 0.5443, 0.875, 0.6044, 0.8438, 0.6044, 0.8438, 0.5443, 0.9062, 0.5443, 0.9062, 0.6044, 0.875, 0.6044, 0.875, 0.5443, 0.9375, 0.5443, 0.9375, 0.6044, 0.9062, 0.6044, 0.9062, 0.5443, 0.9688, 0.5443, 0.9688, 0.6044, 0.9375, 0.6044, 0.9375, 0.5443, 1.0, 0.5443, 1.0, 0.6044, 0.9688, 0.6044, 0.9688, 0.5443, 1.0, 0.5015, 1.0, 0.5443, 0.9688, 0.5443, 0.9688, 0.5015, 0.9688, 0.5015, 0.9688, 0.5443, 0.9375, 0.5443, 0.9375, 0.5015, 0.9375, 0.5015, 0.9375, 0.5443, 0.9062, 0.5443, 0.9062, 0.5015, 0.9062, 0.5015, 0.9062, 0.5443, 0.875, 0.5443, 0.875, 0.5015, 0.875, 0.5015, 0.875, 0.5443, 0.8438, 0.5443, 0.8438, 0.5015, 0.8438, 0.5015, 0.8438, 0.5443, 0.8125, 0.5443, 0.8125, 0.5015, 0.8125, 0.5015, 0.8125, 0.5443, 0.7812, 0.5443, 0.7812, 0.5015, 0.7812, 0.5015, 0.7812, 0.5443, 0.75, 0.5443, 0.75, 0.5015, 0.75, 0.5015, 0.75, 0.5443, 0.7187, 0.5443, 0.7188, 0.5015, 0.7188, 0.5015, 0.7187, 0.5443, 0.6875, 0.5443, 0.6875, 0.5015, 0.6875, 0.5015, 0.6875, 0.5443, 0.6562, 0.5443, 0.6562, 0.5015, 0.6562, 0.5015, 0.6562, 0.5443, 0.625, 0.5443, 0.625, 0.5015, 0.625, 0.5015, 0.625, 0.5443, 0.5938, 0.5443, 0.5938, 0.5015, 0.5938, 0.5015, 0.5938, 0.5443, 0.5625, 0.5443, 0.5625, 0.5015, 0.5625, 0.5015, 0.5625, 0.5443, 0.5312, 0.5443, 0.5312, 0.5015, 0.5312, 0.5015, 0.5312, 0.5443, 0.5, 0.5443, 0.5, 0.5015, 0.5, 0.5015, 0.5, 0.5443, 0.4688, 0.5443, 0.4688, 0.5015, 0.4688, 0.5015, 0.4688, 0.5443, 0.4375, 0.5443, 0.4375, 0.5015, 0.4375, 0.5015, 0.4375, 0.5443, 0.4062, 0.5443, 0.4062, 0.5015, 0.4062, 0.5015, 0.4062, 0.5443, 0.375, 0.5443, 0.375, 0.5015, 0.375, 0.5015, 0.375, 0.5443, 0.3438, 0.5443, 0.3438, 0.5015, 0.3438, 0.5015, 0.3438, 0.5443, 0.3125, 0.5443, 0.3125, 0.5015, 0.3125, 0.5015, 0.3125, 0.5443, 0.2812, 0.5443, 0.2812, 0.5015, 0.2812, 0.5015, 0.2812, 0.5443, 0.25, 0.5443, 0.25, 0.5015, 0.25, 0.5015, 0.25, 0.5443, 0.2188, 0.5443, 0.2188, 0.5015, 0.2188, 0.5015, 0.2188, 0.5443, 0.1875, 0.5443, 0.1875, 0.5015, 0.1875, 0.5015, 0.1875, 0.5443, 0.1562, 0.5443, 0.1562, 0.5015, 0.1562, 0.5015, 0.1562, 0.5443, 0.125, 0.5443, 0.125, 0.5015, 0.125, 0.5015, 0.125, 0.5443, 0.09375, 0.5443, 0.09375, 0.5015, 0.09375, 0.5015, 0.09375, 0.5443, 0.0625, 0.5443, 0.0625, 0.5015, 0.0625, 0.5015, 0.0625, 0.5443, 0.03125, 0.5443, 0.03125, 0.5015, 0.03125, 0.5015, 0.03125, 0.5443, 0.0, 0.5443, 0.0, 0.5015, 1.0, 0.3758, 1.0, 0.4512, 0.9687, 0.4512, 0.9688, 0.3758, 0.9688, 0.3758, 0.9687, 0.4512, 0.9375, 0.4512, 0.9375, 0.3758, 0.9375, 0.3758, 0.9375, 0.4512, 0.9062, 0.4512, 0.9062, 0.3758, 0.9062, 0.3758, 0.9062, 0.4512, 0.875, 0.4512, 0.875, 0.3758, 0.875, 0.3758, 0.875, 0.4512, 0.8438, 0.4512, 0.8438, 0.3758, 0.8438, 0.3758, 0.8438, 0.4512, 0.8125, 0.4512, 0.8125, 0.3758, 0.8125, 0.3758, 0.8125, 0.4512, 0.7812, 0.4512, 0.7813, 0.3758, 0.7813, 0.3758, 0.7812, 0.4512, 0.75, 0.4512, 0.75, 0.3758, 0.75, 0.3758, 0.75, 0.4512, 0.7188, 0.4512, 0.7188, 0.3758, 0.7188, 0.3758, 0.7188, 0.4512, 0.6875, 0.4512, 0.6875, 0.3758, 0.6875, 0.3758, 0.6875, 0.4512, 0.6562, 0.4512, 0.6562, 0.3758, 0.6562, 0.3758, 0.6562, 0.4512, 0.625, 0.4512, 0.625, 0.3758, 0.625, 0.3758, 0.625, 0.4512, 0.5938, 0.4512, 0.5938, 0.3758, 0.5938, 0.3758, 0.5938, 0.4512, 0.5625, 0.4512, 0.5625, 0.3758, 0.5625, 0.3758, 0.5625, 0.4512, 0.5312, 0.4512, 0.5312, 0.3758, 0.5312, 0.3758, 0.5312, 0.4512, 0.5, 0.4512, 0.5, 0.3758, 0.5, 0.3758, 0.5, 0.4512, 0.4688, 0.4512, 0.4688, 0.3758, 0.4688, 0.3758, 0.4688, 0.4512, 0.4375, 0.4512, 0.4375, 0.3758, 0.4375, 0.3758, 0.4375, 0.4512, 0.4062, 0.4512, 0.4062, 0.3758, 0.4062, 0.3758, 0.4062, 0.4512, 0.375, 0.4512, 0.375, 0.3758, 0.375, 0.3758, 0.375, 0.4512, 0.3438, 0.4512, 0.3437, 0.3758, 0.3437, 0.3758, 0.3438, 0.4512, 0.3125, 0.4512, 0.3125, 0.3758, 0.3125, 0.3758, 0.3125, 0.4512, 0.2812, 0.4512, 0.2812, 0.3758, 0.2812, 0.3758, 0.2812, 0.4512, 0.25, 0.4512, 0.25, 0.3758, 0.25, 0.3758, 0.25, 0.4512, 0.2188, 0.4512, 0.2188, 0.3758, 0.2188, 0.3758, 0.2188, 0.4512, 0.1875, 0.4512, 0.1875, 0.3758, 0.1875, 0.3758, 0.1875, 0.4512, 0.1562, 0.4512, 0.1562, 0.3758, 0.1562, 0.3758, 0.1562, 0.4512, 0.125, 0.4512, 0.125, 0.3758, 0.125, 0.3758, 0.125, 0.4512, 0.09375, 0.4512, 0.09375, 0.3758, 0.09375, 0.3758, 0.09375, 0.4512, 0.0625, 0.4512, 0.0625, 0.3758, 0.0625, 0.3758, 0.0625, 0.4512, 0.03125, 0.4512, 0.03125, 0.3758, 0.03125, 0.3758, 0.03125, 0.4512, 0.0, 0.4512, 0.0, 0.3758, 0.03125, 0.314, 0.03125, 0.3758, 0.0, 0.3758, 0.0, 0.314, 0.0625, 0.314, 0.0625, 0.3758, 0.03125, 0.3758, 0.03125, 0.314, 0.09375, 0.314, 0.09375, 0.3758, 0.0625, 0.3758, 0.0625, 0.314, 0.125, 0.314, 0.125, 0.3758, 0.09375, 0.3758, 0.09375, 0.314, 0.1562, 0.314, 0.1562, 0.3758, 0.125, 0.3758, 0.125, 0.314, 0.1875, 0.314, 0.1875, 0.3758, 0.1562, 0.3758, 0.1562, 0.314, 0.2187, 0.314, 0.2188, 0.3758, 0.1875, 0.3758, 0.1875, 0.314, 0.25, 0.314, 0.25, 0.3758, 0.2188, 0.3758, 0.2187, 0.314, 0.2812, 0.314, 0.2812, 0.3758, 0.25, 0.3758, 0.25, 0.314, 0.3125, 0.314, 0.3125, 0.3758, 0.2812, 0.3758, 0.2812, 0.314, 0.3438, 0.314, 0.3437, 0.3758, 0.3125, 0.3758, 0.3125, 0.314, 0.375, 0.314, 0.375, 0.3758, 0.3437, 0.3758, 0.3438, 0.314, 0.4062, 0.314, 0.4062, 0.3758, 0.375, 0.3758, 0.375, 0.314, 0.4375, 0.314, 0.4375, 0.3758, 0.4062, 0.3758, 0.4062, 0.314, 0.4687, 0.314, 0.4688, 0.3758, 0.4375, 0.3758, 0.4375, 0.314, 0.5, 0.314, 0.5, 0.3758, 0.4688, 0.3758, 0.4687, 0.314, 0.5312, 0.314, 0.5312, 0.3758, 0.5, 0.3758, 0.5, 0.314, 0.5625, 0.314, 0.5625, 0.3758, 0.5312, 0.3758, 0.5312, 0.314, 0.5938, 0.314, 0.5938, 0.3758, 0.5625, 0.3758, 0.5625, 0.314, 0.625, 0.314, 0.625, 0.3758, 0.5938, 0.3758, 0.5938, 0.314, 0.6562, 0.314, 0.6562, 0.3758, 0.625, 0.3758, 0.625, 0.314, 0.6875, 0.314, 0.6875, 0.3758, 0.6562, 0.3758, 0.6562, 0.314, 0.7188, 0.314, 0.7188, 0.3758, 0.6875, 0.3758, 0.6875, 0.314, 0.75, 0.314, 0.75, 0.3758, 0.7188, 0.3758, 0.7188, 0.314, 0.7812, 0.314, 0.7813, 0.3758, 0.75, 0.3758, 0.75, 0.314, 0.8125, 0.314, 0.8125, 0.3758, 0.7813, 0.3758, 0.7812, 0.314, 0.8438, 0.314, 0.8438, 0.3758, 0.8125, 0.3758, 0.8125, 0.314, 0.875, 0.314, 0.875, 0.3758, 0.8438, 0.3758, 0.8438, 0.314, 0.9062, 0.314, 0.9062, 0.3758, 0.875, 0.3758, 0.875, 0.314, 0.9375, 0.314, 0.9375, 0.3758, 0.9062, 0.3758, 0.9062, 0.314, 0.9688, 0.314, 0.9688, 0.3758, 0.9375, 0.3758, 0.9375, 0.314, 1.0, 0.314, 1.0, 0.3758, 0.9688, 0.3758, 0.9688, 0.314, 1.0, 0.2522, 1.0, 0.314, 0.9688, 0.314, 0.9688, 0.2522, 0.9688, 0.2522, 0.9688, 0.314, 0.9375, 0.314, 0.9375, 0.2522, 0.9375, 0.2522, 0.9375, 0.314, 0.9062, 0.314, 0.9062, 0.2522, 0.9062, 0.2522, 0.9062, 0.314, 0.875, 0.314, 0.875, 0.2522, 0.875, 0.2522, 0.875, 0.314, 0.8438, 0.314, 0.8438, 0.2522, 0.8438, 0.2522, 0.8438, 0.314, 0.8125, 0.314, 0.8125, 0.2522, 0.8125, 0.2522, 0.8125, 0.314, 0.7812, 0.314, 0.7812, 0.2522, 0.7812, 0.2522, 0.7812, 0.314, 0.75, 0.314, 0.75, 0.2522, 0.75, 0.2522, 0.75, 0.314, 0.7188, 0.314, 0.7188, 0.2522, 0.7188, 0.2522, 0.7188, 0.314, 0.6875, 0.314, 0.6875, 0.2522, 0.6875, 0.2522, 0.6875, 0.314, 0.6562, 0.314, 0.6562, 0.2522, 0.6562, 0.2522, 0.6562, 0.314, 0.625, 0.314, 0.625, 0.2522, 0.625, 0.2522, 0.625, 0.314, 0.5938, 0.314, 0.5938, 0.2522, 0.5938, 0.2522, 0.5938, 0.314, 0.5625, 0.314, 0.5625, 0.2522, 0.5625, 0.2522, 0.5625, 0.314, 0.5312, 0.314, 0.5312, 0.2522, 0.5312, 0.2522, 0.5312, 0.314, 0.5, 0.314, 0.5, 0.2522, 0.5, 0.2522, 0.5, 0.314, 0.4687, 0.314, 0.4688, 0.2522, 0.4688, 0.2522, 0.4687, 0.314, 0.4375, 0.314, 0.4375, 0.2522, 0.4375, 0.2522, 0.4375, 0.314, 0.4062, 0.314, 0.4062, 0.2522, 0.4062, 0.2522, 0.4062, 0.314, 0.375, 0.314, 0.375, 0.2522, 0.375, 0.2522, 0.375, 0.314, 0.3438, 0.314, 0.3438, 0.2522, 0.3438, 0.2522, 0.3438, 0.314, 0.3125, 0.314, 0.3125, 0.2522, 0.3125, 0.2522, 0.3125, 0.314, 0.2812, 0.314, 0.2812, 0.2522, 0.2812, 0.2522, 0.2812, 0.314, 0.25, 0.314, 0.25, 0.2522, 0.25, 0.2522, 0.25, 0.314, 0.2187, 0.314, 0.2188, 0.2522, 0.2188, 0.2522, 0.2187, 0.314, 0.1875, 0.314, 0.1875, 0.2522, 0.1875, 0.2522, 0.1875, 0.314, 0.1562, 0.314, 0.1562, 0.2522, 0.1562, 0.2522, 0.1562, 0.314, 0.125, 0.314, 0.125, 0.2522, 0.125, 0.2522, 0.125, 0.314, 0.09375, 0.314, 0.09375, 0.2522, 0.09375, 0.2522, 0.09375, 0.314, 0.0625, 0.314, 0.0625, 0.2522, 0.0625, 0.2522, 0.0625, 0.314, 0.03125, 0.314, 0.03125, 0.2522, 0.03125, 0.2522, 0.03125, 0.314, 0.0, 0.314, 0.0, 0.2522])
me_cylinder.update()
me_cylinder_001 = bpy.data.meshes.new('Cylinder.001')
me_cylinder_001.from_pydata([(0.0005613, 1.775, -4.375), (0.0005613, 1.775, -2.249), (0.3469, 1.741, -4.375), (0.3469, 1.741, -2.249), (0.6799, 1.64, -4.375), (0.6799, 1.64, -2.249), (0.9868, 1.476, -4.375), (0.9868, 1.476, -2.249), (1.256, 1.255, -4.375), (1.256, 1.255, -2.249), (1.477, 0.9863, -4.375), (1.477, 0.9863, -2.249), (1.641, 0.6793, -4.375), (1.641, 0.6793, -2.249), (1.742, 0.3463, -4.375), (1.742, 0.3463, -2.249), (1.776, -7.701e-09, -4.375), (1.776, -7.701e-09, -2.249), (1.742, -0.3463, -4.375), (1.742, -0.3463, -2.249), (1.641, -0.6793, -4.375), (1.641, -0.6793, -2.249), (1.477, -0.9863, -4.375), (1.477, -0.9863, -2.249), (1.256, -1.255, -4.375), (1.256, -1.255, -2.249), (0.9868, -1.476, -4.375), (0.9868, -1.476, -2.249), (0.6799, -1.64, -4.375), (0.6799, -1.64, -2.249), (0.3469, -1.741, -4.375), (0.3469, -1.741, -2.249), (0.0005613, -1.775, -4.375), (0.0005613, -1.775, -2.249), (-0.3458, -1.741, -4.375), (-0.3458, -1.741, -2.249), (-0.6788, -1.64, -4.375), (-0.6788, -1.64, -2.249), (-0.9857, -1.476, -4.375), (-0.9857, -1.476, -2.249), (-1.255, -1.255, -4.375), (-1.255, -1.255, -2.249), (-1.475, -0.9863, -4.375), (-1.475, -0.9863, -2.249), (-1.64, -0.6793, -4.375), (-1.64, -0.6793, -2.249), (-1.741, -0.3463, -4.375), (-1.741, -0.3463, -2.249), (-1.811, -7.701e-09, -4.375), (-1.775, -7.701e-09, -2.249), (-1.741, 0.3463, -4.375), (-1.741, 0.3463, -2.249), (-1.64, 0.6793, -4.375), (-1.64, 0.6793, -2.249), (-1.475, 0.9863, -4.375), (-1.475, 0.9863, -2.249), (-1.255, 1.255, -4.375), (-1.255, 1.255, -2.249), (-0.9857, 1.476, -4.375), (-0.9857, 1.476, -2.249), (-0.6788, 1.64, -4.375), (-0.6788, 1.64, -2.249), (-0.3458, 1.741, -4.375), (-0.3458, 1.741, -2.249), (0.0008685, 2.747, -3.312), (0.5367, 2.694, -3.312), (1.052, 2.538, -3.312), (1.527, 2.284, -3.312), (1.943, 1.942, -3.312), (2.285, 1.526, -3.312), (2.539, 1.051, -3.312), (2.695, 0.5359, -3.312), (2.748, -2.218e-08, -3.312), (2.695, -0.5359, -3.312), (2.539, -1.051, -3.312), (2.285, -1.526, -3.312), (1.943, -1.942, -3.312), (1.527, -2.284, -3.312), (1.052, -2.538, -3.312), (0.5367, -2.694, -3.312), (0.0008685, -2.747, -3.312), (-0.535, -2.694, -3.312), (-1.05, -2.538, -3.312), (-1.525, -2.284, -3.312), (-1.941, -1.942, -3.312), (-2.283, -1.526, -3.312), (-2.537, -1.051, -3.312), (-2.693, -0.5359, -3.312), (-2.774, -2.218e-08, -3.312), (-2.693, 0.5359, -3.312), (-2.537, 1.051, -3.312), (-2.283, 1.526, -3.312), (-1.941, 1.942, -3.312), (-1.525, 2.284, -3.312), (-1.05, 2.538, -3.312), (-0.535, 2.694, -3.312), (0.0007388, 2.386, -2.781), (0.4661, 2.34, -2.781), (0.9137, 2.204, -2.781), (1.326, 1.984, -2.781), (1.688, 1.687, -2.781), (1.984, 1.325, -2.781), (2.205, 0.9129, -2.781), (2.34, 0.4654, -2.781), (2.386, -1.658e-08, -2.781), (2.34, -0.4654, -2.781), (2.205, -0.9129, -2.781), (1.984, -1.325, -2.781), (1.688, -1.687, -2.781), (1.326, -1.984, -2.781), (0.9137, -2.204, -2.781), (0.4661, -2.34, -2.781), (0.0007388, -2.386, -2.781), (-0.4647, -2.34, -2.781), (-0.9122, -2.204, -2.781), (-1.325, -1.984, -2.781), (-1.686, -1.687, -2.781), (-1.983, -1.325, -2.781), (-2.203, -0.9129, -2.781), (-2.339, -0.4654, -2.781), (-2.4, -1.658e-08, -2.781), (-2.339, 0.4654, -2.781), (-2.203, 0.9129, -2.781), (-1.983, 1.325, -2.781), (-1.686, 1.687, -2.781), (-1.325, 1.984, -2.781), (-0.9122, 2.204, -2.781), (-0.4647, 2.34, -2.781), (0.4995, 2.507, -3.844), (0.979, 2.361, -3.844), (1.421, 2.125, -3.844), (1.808, 1.807, -3.844), (2.126, 1.42, -3.844), (2.362, 0.9781, -3.844), (2.508, 0.4987, -3.844), (2.557, -1.638e-08, -3.844), (2.508, -0.4987, -3.844), (2.362, -0.9781, -3.844), (2.126, -1.42, -3.844), (1.808, -1.807, -3.844), (1.421, -2.125, -3.844), (0.979, -2.361, -3.844), (0.4995, -2.507, -3.844), (0.0008448, -2.556, -3.844), (-0.4978, -2.507, -3.844), (-0.9773, -2.361, -3.844), (-1.419, -2.125, -3.844), (-1.807, -1.807, -3.844), (-2.124, -1.42, -3.844), (-2.361, -0.9781, -3.844), (-2.506, -0.4987, -3.844), (-2.591, -1.638e-08, -3.844), (-2.506, 0.4987, -3.844), (-2.361, 0.9781, -3.844), (-2.124, 1.42, -3.844), (-1.807, 1.807, -3.844), (-1.419, 2.125, -3.844), (-0.9773, 2.361, -3.844), (-0.4978, 2.507, -3.844), (0.0008448, 2.556, -3.844)], [], [(96, 1, 3, 97), (97, 3, 5, 98), (98, 5, 7, 99), (99, 7, 9, 100), (100, 9, 11, 101), (101, 11, 13, 102), (102, 13, 15, 103), (103, 15, 17, 104), (104, 17, 19, 105), (105, 19, 21, 106), (106, 21, 23, 107), (107, 23, 25, 108), (108, 25, 27, 109), (109, 27, 29, 110), (110, 29, 31, 111), (111, 31, 33, 112), (112, 33, 35, 113), (113, 35, 37, 114), (114, 37, 39, 115), (115, 39, 41, 116), (116, 41, 43, 117), (117, 43, 45, 118), (118, 45, 47, 119), (119, 47, 49, 120), (120, 49, 51, 121), (121, 51, 53, 122), (122, 53, 55, 123), (123, 55, 57, 124), (124, 57, 59, 125), (125, 59, 61, 126), (126, 61, 63, 127), (127, 63, 1, 96), (158, 95, 64, 159), (157, 94, 95, 158), (156, 93, 94, 157), (155, 92, 93, 156), (154, 91, 92, 155), (153, 90, 91, 154), (152, 89, 90, 153), (151, 88, 89, 152), (150, 87, 88, 151), (149, 86, 87, 150), (148, 85, 86, 149), (147, 84, 85, 148), (146, 83, 84, 147), (145, 82, 83, 146), (144, 81, 82, 145), (143, 80, 81, 144), (142, 79, 80, 143), (141, 78, 79, 142), (140, 77, 78, 141), (139, 76, 77, 140), (138, 75, 76, 139), (137, 74, 75, 138), (136, 73, 74, 137), (135, 72, 73, 136), (134, 71, 72, 135), (133, 70, 71, 134), (132, 69, 70, 133), (131, 68, 69, 132), (130, 67, 68, 131), (129, 66, 67, 130), (128, 65, 66, 129), (159, 64, 65, 128), (95, 127, 96, 64), (94, 126, 127, 95), (93, 125, 126, 94), (92, 124, 125, 93), (91, 123, 124, 92), (90, 122, 123, 91), (89, 121, 122, 90), (88, 120, 121, 89), (87, 119, 120, 88), (86, 118, 119, 87), (85, 117, 118, 86), (84, 116, 117, 85), (83, 115, 116, 84), (82, 114, 115, 83), (81, 113, 114, 82), (80, 112, 113, 81), (79, 111, 112, 80), (78, 110, 111, 79), (77, 109, 110, 78), (76, 108, 109, 77), (75, 107, 108, 76), (74, 106, 107, 75), (73, 105, 106, 74), (72, 104, 105, 73), (71, 103, 104, 72), (70, 102, 103, 71), (69, 101, 102, 70), (68, 100, 101, 69), (67, 99, 100, 68), (66, 98, 99, 67), (65, 97, 98, 66), (64, 96, 97, 65), (0, 159, 128, 2), (2, 128, 129, 4), (4, 129, 130, 6), (6, 130, 131, 8), (8, 131, 132, 10), (10, 132, 133, 12), (12, 133, 134, 14), (14, 134, 135, 16), (16, 135, 136, 18), (18, 136, 137, 20), (20, 137, 138, 22), (22, 138, 139, 24), (24, 139, 140, 26), (26, 140, 141, 28), (28, 141, 142, 30), (30, 142, 143, 32), (32, 143, 144, 34), (34, 144, 145, 36), (36, 145, 146, 38), (38, 146, 147, 40), (40, 147, 148, 42), (42, 148, 149, 44), (44, 149, 150, 46), (46, 150, 151, 48), (48, 151, 152, 50), (50, 152, 153, 52), (52, 153, 154, 54), (54, 154, 155, 56), (56, 155, 156, 58), (58, 156, 157, 60), (60, 157, 158, 62), (62, 158, 159, 0)])
me_cylinder_001.polygons.foreach_set('use_smooth', [True] * 128)
_uv = me_cylinder_001.uv_layers.new(name='UVMap')
_uv.uv.foreach_set('vector', [1.0, 0.7502, 1.0, 1.0, 0.9688, 1.0, 0.9688, 0.7502, 0.9688, 0.7502, 0.9688, 1.0, 0.9375, 1.0, 0.9375, 0.7502, 0.9375, 0.7502, 0.9375, 1.0, 0.9062, 1.0, 0.9063, 0.7502, 0.9063, 0.7502, 0.9062, 1.0, 0.875, 1.0, 0.875, 0.7502, 0.875, 0.7502, 0.875, 1.0, 0.8438, 1.0, 0.8437, 0.7502, 0.8437, 0.7502, 0.8438, 1.0, 0.8125, 1.0, 0.8125, 0.7502, 0.8125, 0.7502, 0.8125, 1.0, 0.7812, 1.0, 0.7812, 0.7502, 0.7812, 0.7502, 0.7812, 1.0, 0.75, 1.0, 0.75, 0.7502, 0.75, 0.7502, 0.75, 1.0, 0.7188, 1.0, 0.7188, 0.7502, 0.7188, 0.7502, 0.7188, 1.0, 0.6875, 1.0, 0.6875, 0.7502, 0.6875, 0.7502, 0.6875, 1.0, 0.6562, 1.0, 0.6562, 0.7502, 0.6562, 0.7502, 0.6562, 1.0, 0.625, 1.0, 0.625, 0.7502, 0.625, 0.7502, 0.625, 1.0, 0.5938, 1.0, 0.5938, 0.7502, 0.5938, 0.7502, 0.5938, 1.0, 0.5625, 1.0, 0.5625, 0.7502, 0.5625, 0.7502, 0.5625, 1.0, 0.5312, 1.0, 0.5313, 0.7502, 0.5313, 0.7502, 0.5312, 1.0, 0.5, 1.0, 0.5, 0.7502, 0.5, 0.7502, 0.5, 1.0, 0.4688, 1.0, 0.4688, 0.7502, 0.4688, 0.7502, 0.4688, 1.0, 0.4375, 1.0, 0.4375, 0.7502, 0.4375, 0.7502, 0.4375, 1.0, 0.4062, 1.0, 0.4062, 0.7502, 0.4062, 0.7502, 0.4062, 1.0, 0.375, 1.0, 0.375, 0.7502, 0.375, 0.7502, 0.375, 1.0, 0.3438, 1.0, 0.3438, 0.7502, 0.3438, 0.7502, 0.3438, 1.0, 0.3125, 1.0, 0.3125, 0.7502, 0.3125, 0.7502, 0.3125, 1.0, 0.2812, 1.0, 0.2812, 0.7502, 0.2812, 0.7502, 0.2812, 1.0, 0.25, 1.0, 0.25, 0.7502, 0.25, 0.7502, 0.25, 1.0, 0.2188, 1.0, 0.2187, 0.7502, 0.2187, 0.7502, 0.2188, 1.0, 0.1875, 1.0, 0.1875, 0.7502, 0.1875, 0.7502, 0.1875, 1.0, 0.1562, 1.0, 0.1562, 0.7502, 0.1562, 0.7502, 0.1562, 1.0, 0.125, 1.0, 0.125, 0.7502, 0.125, 0.7502, 0.125, 1.0, 0.09375, 1.0, 0.09375, 0.7502, 0.09375, 0.7502, 0.09375, 1.0, 0.0625, 1.0, 0.0625, 0.7502, 0.0625, 0.7502, 0.0625, 1.0, 0.03125, 1.0, 0.03125, 0.7502, 0.03125, 0.7502, 0.03125, 1.0, 0.0, 1.0, 0.0, 0.7502, 0.03126, 0.267, 0.03125, 0.5004, 0.0, 0.5004, -0.0002534, 0.267, 0.06251, 0.267, 0.0625, 0.5004, 0.03125, 0.5004, 0.03126, 0.267, 0.09375, 0.267, 0.09375, 0.5004, 0.0625, 0.5004, 0.06251, 0.267, 0.125, 0.267, 0.125, 0.5004, 0.09375, 0.5004, 0.09375, 0.267, 0.1563, 0.267, 0.1562, 0.5004, 0.125, 0.5004, 0.125, 0.267, 0.1875, 0.267, 0.1875, 0.5004, 0.1562, 0.5004, 0.1563, 0.267, 0.2187, 0.267, 0.2188, 0.5004, 0.1875, 0.5004, 0.1875, 0.267, 0.25, 0.2672, 0.25, 0.5004, 0.2188, 0.5004, 0.2187, 0.267, 0.2813, 0.267, 0.2812, 0.5004, 0.25, 0.5004, 0.25, 0.2672, 0.3125, 0.267, 0.3125, 0.5004, 0.2812, 0.5004, 0.2813, 0.267, 0.3437, 0.267, 0.3438, 0.5004, 0.3125, 0.5004, 0.3125, 0.267, 0.375, 0.267, 0.375, 0.5004, 0.3438, 0.5004, 0.3437, 0.267, 0.4062, 0.267, 0.4062, 0.5004, 0.375, 0.5004, 0.375, 0.267, 0.4375, 0.267, 0.4375, 0.5004, 0.4062, 0.5004, 0.4062, 0.267, 0.4687, 0.267, 0.4688, 0.5004, 0.4375, 0.5004, 0.4375, 0.267, 0.5, 0.267, 0.5, 0.5004, 0.4688, 0.5004, 0.4687, 0.267, 0.5312, 0.267, 0.5312, 0.5004, 0.5, 0.5004, 0.5, 0.267, 0.5625, 0.267, 0.5625, 0.5004, 0.5312, 0.5004, 0.5312, 0.267, 0.5937, 0.267, 0.5938, 0.5004, 0.5625, 0.5004, 0.5625, 0.267, 0.625, 0.267, 0.625, 0.5004, 0.5938, 0.5004, 0.5937, 0.267, 0.6562, 0.2671, 0.6562, 0.5004, 0.625, 0.5004, 0.625, 0.267, 0.6875, 0.2671, 0.6875, 0.5004, 0.6562, 0.5004, 0.6562, 0.2671, 0.7188, 0.2671, 0.7188, 0.5004, 0.6875, 0.5004, 0.6875, 0.2671, 0.75, 0.2671, 0.75, 0.5004, 0.7188, 0.5004, 0.7188, 0.2671, 0.7812, 0.2671, 0.7812, 0.5004, 0.75, 0.5004, 0.75, 0.2671, 0.8125, 0.2671, 0.8125, 0.5004, 0.7812, 0.5004, 0.7812, 0.2671, 0.8438, 0.2671, 0.8438, 0.5004, 0.8125, 0.5004, 0.8125, 0.2671, 0.875, 0.267, 0.875, 0.5004, 0.8438, 0.5004, 0.8438, 0.2671, 0.9063, 0.267, 0.9062, 0.5004, 0.875, 0.5004, 0.875, 0.267, 0.9375, 0.267, 0.9375, 0.5004, 0.9062, 0.5004, 0.9063, 0.267, 0.9688, 0.267, 0.9688, 0.5004, 0.9375, 0.5004, 0.9375, 0.267, 1.0, 0.267, 1.0, 0.5004, 0.9688, 0.5004, 0.9688, 0.267, 0.03125, 0.5004, 0.03125, 0.7502, 0.0, 0.7502, 0.0, 0.5004, 0.0625, 0.5004, 0.0625, 0.7502, 0.03125, 0.7502, 0.03125, 0.5004, 0.09375, 0.5004, 0.09375, 0.7502, 0.0625, 0.7502, 0.0625, 0.5004, 0.125, 0.5004, 0.125, 0.7502, 0.09375, 0.7502, 0.09375, 0.5004, 0.1562, 0.5004, 0.1562, 0.7502, 0.125, 0.7502, 0.125, 0.5004, 0.1875, 0.5004, 0.1875, 0.7502, 0.1562, 0.7502, 0.1562, 0.5004, 0.2188, 0.5004, 0.2187, 0.7502, 0.1875, 0.7502, 0.1875, 0.5004, 0.25, 0.5004, 0.25, 0.7502, 0.2187, 0.7502, 0.2188, 0.5004, 0.2812, 0.5004, 0.2812, 0.7502, 0.25, 0.7502, 0.25, 0.5004, 0.3125, 0.5004, 0.3125, 0.7502, 0.2812, 0.7502, 0.2812, 0.5004, 0.3438, 0.5004, 0.3438, 0.7502, 0.3125, 0.7502, 0.3125, 0.5004, 0.375, 0.5004, 0.375, 0.7502, 0.3438, 0.7502, 0.3438, 0.5004, 0.4062, 0.5004, 0.4062, 0.7502, 0.375, 0.7502, 0.375, 0.5004, 0.4375, 0.5004, 0.4375, 0.7502, 0.4062, 0.7502, 0.4062, 0.5004, 0.4688, 0.5004, 0.4688, 0.7502, 0.4375, 0.7502, 0.4375, 0.5004, 0.5, 0.5004, 0.5, 0.7502, 0.4688, 0.7502, 0.4688, 0.5004, 0.5312, 0.5004, 0.5313, 0.7502, 0.5, 0.7502, 0.5, 0.5004, 0.5625, 0.5004, 0.5625, 0.7502, 0.5313, 0.7502, 0.5312, 0.5004, 0.5938, 0.5004, 0.5938, 0.7502, 0.5625, 0.7502, 0.5625, 0.5004, 0.625, 0.5004, 0.625, 0.7502, 0.5938, 0.7502, 0.5938, 0.5004, 0.6562, 0.5004, 0.6562, 0.7502, 0.625, 0.7502, 0.625, 0.5004, 0.6875, 0.5004, 0.6875, 0.7502, 0.6562, 0.7502, 0.6562, 0.5004, 0.7188, 0.5004, 0.7188, 0.7502, 0.6875, 0.7502, 0.6875, 0.5004, 0.75, 0.5004, 0.75, 0.7502, 0.7188, 0.7502, 0.7188, 0.5004, 0.7812, 0.5004, 0.7812, 0.7502, 0.75, 0.7502, 0.75, 0.5004, 0.8125, 0.5004, 0.8125, 0.7502, 0.7812, 0.7502, 0.7812, 0.5004, 0.8438, 0.5004, 0.8437, 0.7502, 0.8125, 0.7502, 0.8125, 0.5004, 0.875, 0.5004, 0.875, 0.7502, 0.8437, 0.7502, 0.8438, 0.5004, 0.9062, 0.5004, 0.9063, 0.7502, 0.875, 0.7502, 0.875, 0.5004, 0.9375, 0.5004, 0.9375, 0.7502, 0.9063, 0.7502, 0.9062, 0.5004, 0.9688, 0.5004, 0.9688, 0.7502, 0.9375, 0.7502, 0.9375, 0.5004, 1.0, 0.5004, 1.0, 0.7502, 0.9688, 0.7502, 0.9688, 0.5004, 1.0, 0.0008368, 1.0, 0.267, 0.9688, 0.267, 0.9688, 0.0008368, 0.9688, 0.0008368, 0.9688, 0.267, 0.9375, 0.267, 0.9375, 0.0008368, 0.9375, 0.0008368, 0.9375, 0.267, 0.9063, 0.267, 0.9062, 0.0008368, 0.9062, 0.0008368, 0.9063, 0.267, 0.875, 0.267, 0.875, 0.0008368, 0.875, 0.0008368, 0.875, 0.267, 0.8438, 0.2671, 0.8438, 0.0008368, 0.8438, 0.0008368, 0.8438, 0.2671, 0.8125, 0.2671, 0.8125, 0.0008368, 0.8125, 0.0008368, 0.8125, 0.2671, 0.7812, 0.2671, 0.7812, 0.0008368, 0.7812, 0.0008368, 0.7812, 0.2671, 0.75, 0.2671, 0.75, 0.0008368, 0.75, 0.0008368, 0.75, 0.2671, 0.7188, 0.2671, 0.7188, 0.0008368, 0.7188, 0.0008368, 0.7188, 0.2671, 0.6875, 0.2671, 0.6875, 0.0008368, 0.6875, 0.0008368, 0.6875, 0.2671, 0.6562, 0.2671, 0.6562, 0.0008368, 0.6562, 0.0008368, 0.6562, 0.2671, 0.625, 0.267, 0.625, 0.0008368, 0.625, 0.0008368, 0.625, 0.267, 0.5937, 0.267, 0.5938, 0.0008368, 0.5938, 0.0008368, 0.5937, 0.267, 0.5625, 0.267, 0.5625, 0.0008368, 0.5625, 0.0008368, 0.5625, 0.267, 0.5312, 0.267, 0.5312, 0.0008368, 0.5312, 0.0008368, 0.5312, 0.267, 0.5, 0.267, 0.5, 0.0008368, 0.5, 0.0008368, 0.5, 0.267, 0.4687, 0.267, 0.4688, 0.0008368, 0.4688, 0.0008368, 0.4687, 0.267, 0.4375, 0.267, 0.4375, 0.0008368, 0.4375, 0.0008368, 0.4375, 0.267, 0.4062, 0.267, 0.4062, 0.0008368, 0.4062, 0.0008368, 0.4062, 0.267, 0.375, 0.267, 0.375, 0.0008368, 0.375, 0.0008368, 0.375, 0.267, 0.3437, 0.267, 0.3438, 0.0008368, 0.3438, 0.0008368, 0.3437, 0.267, 0.3125, 0.267, 0.3125, 0.0008368, 0.3125, 0.0008368, 0.3125, 0.267, 0.2813, 0.267, 0.2812, 0.0008368, 0.2812, 0.0008368, 0.2813, 0.267, 0.25, 0.2672, 0.25, 0.0008368, 0.25, 0.0008368, 0.25, 0.2672, 0.2187, 0.267, 0.2188, 0.0008368, 0.2188, 0.0008368, 0.2187, 0.267, 0.1875, 0.267, 0.1875, 0.0008368, 0.1875, 0.0008368, 0.1875, 0.267, 0.1563, 0.267, 0.1562, 0.0008368, 0.1562, 0.0008368, 0.1563, 0.267, 0.125, 0.267, 0.125, 0.0008368, 0.125, 0.0008368, 0.125, 0.267, 0.09375, 0.267, 0.09375, 0.0008368, 0.09375, 0.0008368, 0.09375, 0.267, 0.06251, 0.267, 0.0625, 0.0008368, 0.0625, 0.0008368, 0.06251, 0.267, 0.03126, 0.267, 0.03125, 0.0008368, 0.03125, 0.0008368, 0.03126, 0.267, -0.0002534, 0.267, 0.0, 0.0008368])
me_cylinder_001.update()

# ---- objects
ob_tornadoshape02 = bpy.data.objects.new('TornadoShape02', me_cylinder)
ob_tornadoshape01 = bpy.data.objects.new('TornadoShape01', me_cylinder_001)

# ---- transforms, parenting, visibility, modifiers, constraints
ob_tornadoshape02.location = (0.0, 0.0, 0.0)
ob_tornadoshape01.location = (0.0, 0.0, 2.226)

# ---- collection membership
col_collection.objects.link(ob_tornadoshape02)
col_collection.objects.link(ob_tornadoshape01)

# ---- scene / render settings (as saved in the file)
scene.frame_start = 1; scene.frame_end = 250; scene.frame_set(31)
scene.render.engine = 'BLENDER_EEVEE_NEXT'
scene.cycles.sampling_pattern = 'TABULATED_SOBOL'
scene.view_settings.view_transform = 'Filmic'
bpy.context.view_layer.update()

# ---- added for rendering (the .blend has no active camera and no usable light): camera, sun
cam_auto = bpy.data.cameras.new('AutoCamera')
cam_auto.lens = 50.0
cam_auto.sensor_width = 36.0
cam_auto.clip_end = 1000.0
ob_auto_camera = bpy.data.objects.new('AutoCamera', cam_auto)
scene.collection.objects.link(ob_auto_camera)
ob_auto_camera.location = (13.4176, -16.1597, 14.6983)
ob_auto_camera.rotation_euler = (1.09748, -7.21219e-08, 0.694738)
scene.camera = ob_auto_camera
light_auto_sun = bpy.data.lights.new('AutoSun', 'SUN')
light_auto_sun.energy = 3.0
light_auto_sun.angle = 0.0523599
ob_auto_sun = bpy.data.objects.new('AutoSun', light_auto_sun)
scene.collection.objects.link(ob_auto_sun)
ob_auto_sun.rotation_euler = (0.872665, 0.174533, 0.523599)
bpy.context.view_layer.update()
